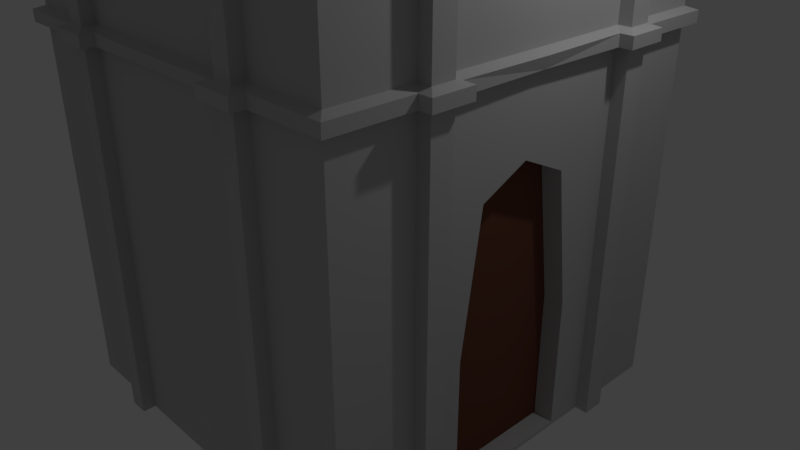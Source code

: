 # Source: Donjon.blend  (saved by Blender 2.78.0; exported with 4.5.12 LTS)
import bpy
from mathutils import Matrix  # noqa: F401  (used for matrix-valued properties, if any)

bpy.ops.wm.read_factory_settings(use_empty=True)
scene = bpy.context.scene
scene.name = 'Scene'

# ---- collections
col_collection_1 = bpy.data.collections.new('Collection 1'); scene.collection.children.link(col_collection_1)

# ---- materials (node trees are filled in below, after node groups)
mat_murchateau_001 = bpy.data.materials.new('MurChateau.001')
mat_murchateau_001.alpha_threshold = 0.0
mat_murchateau_001.use_transparent_shadow = False
mat_murchateau_001.diffuse_color = (0.5489, 0.5489, 0.5489, 1.0)
mat_murchateau_001.specular_color = (0.0, 0.0, 0.0)
mat_murchateau_001.roughness = 0.5
mat_murchateau_001.specular_intensity = 1.0
mat_sol_001 = bpy.data.materials.new('sol.001')
mat_sol_001.alpha_threshold = 0.0
mat_sol_001.use_transparent_shadow = False
mat_sol_001.diffuse_color = (0.1845, 0.1767, 0.1299, 1.0)
mat_sol_001.specular_color = (0.0, 0.0, 0.0)
mat_sol_001.roughness = 0.5
mat_interieurchateau_001 = bpy.data.materials.new('interieurChateau.001')
mat_interieurchateau_001.alpha_threshold = 0.0
mat_interieurchateau_001.use_transparent_shadow = False
mat_interieurchateau_001.diffuse_color = (0.2019, 0.2019, 0.2019, 1.0)
mat_interieurchateau_001.specular_color = (0.0, 0.0, 0.0)
mat_interieurchateau_001.roughness = 0.5
mat_toit_001 = bpy.data.materials.new('Toit.001')
mat_toit_001.alpha_threshold = 0.0
mat_toit_001.use_transparent_shadow = False
mat_toit_001.diffuse_color = (0.1734, 0.06646, 0.04233, 1.0)
mat_toit_001.specular_color = (0.0, 0.0, 0.0)
mat_toit_001.roughness = 0.5

# ---- material node trees

# ---- world
world_world = bpy.data.worlds.new('World'); scene.world = world_world
world_world.color = (0.05088, 0.05088, 0.05088)
world_world.use_sun_shadow = False
world_world.sun_shadow_jitter_overblur = 0.0
world_world.cycles.sampling_method = 'MANUAL'

# ---- cameras
cam_camera = bpy.data.cameras.new('Camera')
cam_camera.clip_end = 100.0
cam_camera.lens = 35.0
cam_camera.sensor_width = 32.0
cam_camera.sensor_height = 18.0
cam_camera.ortho_scale = 7.314
cam_camera.dof.focus_distance = 0.0
cam_camera.dof.aperture_fstop = 128.0

# ---- lights
light_lamp = bpy.data.lights.new('Lamp', 'POINT')
light_lamp.transmission_factor = 0.0
light_lamp.cutoff_distance = 30.0
light_lamp.energy = 100.0
light_lamp.shadow_buffer_clip_start = 1.001
light_lamp.shadow_soft_size = 0.1
light_lamp.shadow_maximum_resolution = 0.006
light_lamp.use_absolute_resolution = True

# ---- meshes
me_cube_001 = bpy.data.meshes.new('Cube.001')
me_cube_001.from_pydata([(1.272, -0.5369, 0.02183), (1.272, -0.5369, -0.9696), (1.272, 0.4545, 0.02183), (1.272, 0.4545, -0.9696), (1.272, -0.04122, 1.178), (1.272, -0.5369, -0.4739), (1.272, -0.04122, -0.9696), (1.272, 0.4545, -0.4739), (1.272, -0.393, 1.013), (1.272, -0.5369, -0.7217), (1.272, 0.2066, -0.9696), (1.272, 0.4545, -0.226), (1.272, 0.3106, 1.013), (1.272, -0.5369, -0.226), (1.272, -0.2891, -0.9696), (1.272, 0.4545, -0.7217), (0.4692, -1.378, 6.714), (0.4692, -1.378, 5.863), (0.4692, -1.378, 6.246), (0.235, -1.378, 5.863), (0.4692, -1.378, 6.48), (0.3234, -1.378, 7.045), (0.4692, -1.378, 6.012), (0.3163, -1.35, 6.669), (0.3163, -1.35, 5.833), (0.3163, -1.35, 6.251), (0.1586, -1.35, 5.833), (0.3163, -1.35, 6.46), (0.2181, -1.35, 6.964), (0.3163, -1.35, 6.042), (0.1586, -1.158, 6.251), (0.1586, -1.158, 6.46), (0.1586, -1.158, 6.042), (0.1586, -1.158, 5.833), (0.3163, -1.158, 5.833), (0.3163, -1.158, 6.46), (0.3163, -1.158, 6.669), (0.2181, -1.158, 6.964), (0.3163, -1.158, 6.042), (0.3163, -1.158, 6.251), (-0.4675, -1.378, 6.714), (-0.4675, -1.378, 5.863), (0.0008716, -1.378, 7.153), (0.0008716, -1.378, 5.863), (-0.4675, -1.378, 6.246), (-0.2333, -1.378, 5.863), (-0.4675, -1.378, 6.48), (-0.3217, -1.378, 7.045), (-0.4675, -1.378, 6.012), (-0.3145, -1.35, 6.669), (-0.3145, -1.35, 5.833), (0.0008717, -1.35, 7.06), (0.0008717, -1.35, 5.833), (-0.3145, -1.35, 6.251), (0.0008717, -1.158, 6.251), (-0.1568, -1.35, 5.833), (-0.3145, -1.35, 6.46), (-0.2163, -1.35, 6.964), (-0.3145, -1.35, 6.042), (-0.1568, -1.158, 6.251), (0.0008717, -1.158, 6.46), (0.0008717, -1.158, 6.042), (-0.1568, -1.158, 6.46), (-0.1568, -1.158, 6.042), (-0.1568, -1.158, 5.833), (-0.3145, -1.158, 5.833), (-0.3145, -1.158, 6.46), (-0.3145, -1.158, 6.669), (-0.2163, -1.158, 6.964), (0.0008717, -1.158, 7.06), (0.0008717, -1.158, 5.833), (-0.3145, -1.158, 6.042), (-0.3145, -1.158, 6.251), (-0.4561, 1.231, 6.714), (-0.4561, 1.231, 5.864), (-0.4561, 1.231, 6.246), (-0.2219, 1.231, 5.864), (-0.4561, 1.231, 6.48), (-0.3103, 1.231, 7.045), (-0.4561, 1.231, 6.012), (-0.3031, 1.204, 6.669), (-0.3031, 1.204, 5.833), (-0.3031, 1.204, 6.251), (-0.1454, 1.204, 5.833), (-0.3031, 1.204, 6.46), (-0.2049, 1.204, 6.964), (-0.3031, 1.204, 6.042), (-0.1454, 1.012, 6.251), (-0.1454, 1.012, 6.46), (-0.1454, 1.012, 6.042), (-0.1454, 1.012, 5.833), (-0.3031, 1.012, 5.833), (-0.3031, 1.012, 6.46), (-0.3031, 1.012, 6.669), (-0.2049, 1.012, 6.964), (-0.3031, 1.012, 6.042), (-0.3031, 1.012, 6.251), (0.4806, 1.231, 6.714), (0.4806, 1.231, 5.864), (0.01226, 1.231, 7.153), (0.01226, 1.231, 5.864), (0.4806, 1.231, 6.246), (0.2464, 1.231, 5.864), (0.4806, 1.231, 6.48), (0.3348, 1.231, 7.045), (0.4806, 1.231, 6.012), (0.3277, 1.204, 6.669), (0.3277, 1.204, 5.833), (0.01226, 1.204, 7.06), (0.01226, 1.204, 5.833), (0.3277, 1.204, 6.251), (0.01226, 1.012, 6.251), (0.17, 1.204, 5.833), (0.3277, 1.204, 6.46), (0.2295, 1.204, 6.964), (0.3277, 1.204, 6.042), (0.17, 1.012, 6.251), (0.01226, 1.012, 6.46), (0.01226, 1.012, 6.042), (0.17, 1.012, 6.46), (0.17, 1.012, 6.042), (0.17, 1.012, 5.833), (0.3277, 1.012, 5.833), (0.3277, 1.012, 6.46), (0.3277, 1.012, 6.669), (0.2295, 1.012, 6.964), (0.01226, 1.012, 7.06), (0.01226, 1.012, 5.833), (0.3277, 1.012, 6.042), (0.3277, 1.012, 6.251), (1.422, 1.496, -1.0), (1.606, 1.689, 13.39), (1.422, 1.496, 10.54), (1.606, 1.689, 10.86), (0.8029, 1.689, 13.22), (1.606, 0.8446, 13.22), (0.8029, 0.8446, 12.38), (1.204, 1.689, 13.39), (1.606, 0.4223, 13.22), (0.4015, 1.689, 13.22), (1.606, 1.267, 13.39), (0.8029, 0.4223, 12.38), (0.8029, 1.267, 13.22), (1.204, 0.8446, 13.22), (0.4015, 0.8446, 12.38), (0.4015, 1.267, 13.22), (1.204, 1.267, 13.39), (1.204, 0.4223, 13.22), (0.4015, 0.4223, 12.38), (1.405, 1.689, 13.39), (1.606, 0.2112, 13.22), (0.6022, 1.689, 13.22), (1.606, 1.056, 13.39), (0.8029, 0.2112, 12.38), (0.8029, 1.056, 12.86), (1.405, 0.8446, 13.22), (0.6022, 0.8446, 12.38), (1.004, 1.689, 13.39), (1.606, 0.6335, 13.22), (0.2007, 1.689, 13.22), (1.606, 1.478, 13.39), (0.8029, 0.6335, 12.38), (0.8029, 1.478, 13.22), (1.004, 0.8446, 12.38), (0.2007, 0.8446, 12.38), (0.4015, 1.056, 12.86), (0.4015, 1.478, 13.22), (0.6022, 1.267, 13.22), (0.2007, 1.267, 13.22), (1.204, 1.056, 13.39), (1.204, 1.478, 13.39), (1.405, 1.267, 13.39), (1.004, 1.267, 12.86), (1.204, 0.2112, 13.22), (1.204, 0.6335, 13.22), (1.405, 0.4223, 13.22), (1.004, 0.4223, 12.38), (0.4015, 0.2112, 12.38), (0.4015, 0.6335, 12.38), (0.6022, 0.4223, 12.38), (0.2007, 0.4223, 12.38), (0.2007, 0.6335, 12.38), (0.6022, 0.6335, 12.38), (0.6022, 0.2112, 12.38), (1.004, 0.6335, 12.38), (1.405, 0.6335, 13.22), (1.405, 0.2112, 12.86), (1.004, 1.478, 13.39), (1.405, 1.478, 13.39), (1.405, 1.056, 13.39), (0.2007, 1.478, 13.22), (0.6022, 1.478, 13.22), (0.6022, 1.056, 12.86), (0.2007, 1.056, 12.86), (1.004, 1.056, 13.39), (1.004, 0.2112, 12.38), (0.2007, 0.2112, 12.38), (1.405, 1.689, 12.86), (1.606, 1.689, 12.86), (1.606, 0.2112, 12.86), (0.6022, 1.689, 12.86), (0.8029, 1.689, 12.86), (1.405, 0.8446, 12.86), (1.606, 0.8446, 12.86), (1.004, 1.689, 12.86), (1.204, 1.689, 12.86), (1.606, 0.6335, 12.86), (1.606, 0.4223, 12.86), (1.606, 1.478, 12.86), (1.606, 1.267, 12.86), (0.8029, 1.478, 12.86), (0.8029, 1.267, 12.86), (0.4015, 1.478, 12.86), (0.4015, 1.267, 12.86), (0.6022, 1.267, 12.86), (1.204, 0.2112, 12.86), (1.204, 0.6335, 12.86), (1.204, 0.4223, 12.86), (1.405, 0.4223, 12.86), (0.4015, 1.689, 12.86), (1.606, 1.056, 12.86), (1.204, 0.8446, 12.86), (0.2007, 1.689, 12.86), (0.2007, 1.267, 12.86), (1.405, 0.2112, 13.22), (1.004, 1.478, 12.86), (1.004, 1.267, 13.39), (1.405, 1.056, 12.86), (1.204, 1.056, 12.86), (0.2007, 1.478, 12.86), (1.004, 1.056, 12.38), (1.004, 0.6335, 12.86), (1.004, 0.4223, 12.86), (1.004, 0.8446, 12.86), (0.6022, 1.056, 12.38), (0.8029, 1.056, 12.38), (0.4015, 1.056, 12.38), (0.2007, 1.056, 12.38), (1.004, 1.056, 12.86), (1.004, 0.2112, 12.86), (1.517, 0.7479, -1.0), (0.711, 1.59, -1.0), (0.711, 1.59, 10.54), (0.711, 0.7479, -1.0), (1.422, 0.761, 8.853), (0.711, 1.59, 8.843), (1.517, 0.5251, 9.64), (1.517, 0.1738, 9.828), (1.517, 0.6801, 9.299), (1.47, 1.547, 7.332), (1.566, 0.7052, 7.332), (0.6707, 1.641, 7.332), (1.422, 1.496, 7.448), (1.517, 0.7479, 7.448), (0.711, 1.59, 7.448), (1.517, 0.9136, -1.0), (0.711, 0.9136, -1.0), (1.422, 0.9136, 8.843), (1.566, 0.9619, 7.332), (1.566, 0.9619, 7.421), (0.8532, 1.59, 10.54), (0.8532, 1.59, -1.0), (0.8532, 0.7479, -1.0), (0.8532, 1.59, 8.843), (0.9283, 1.641, 7.332), (0.9283, 1.641, 7.421), (0.8532, 0.9136, -1.0), (1.517, 0.6273, 9.748), (1.517, 0.1751, 9.968), (1.517, 0.8046, 9.38), (0.8532, 1.59, 7.304), (1.422, 1.496, 7.304), (1.517, 0.7479, 7.304), (1.422, 0.9136, 7.304), (0.711, 1.59, 7.304), (0.8532, 1.59, 7.448), (1.47, 1.547, 7.421), (1.566, 0.7052, 7.421), (1.422, 0.9136, 7.448), (0.6707, 1.641, 7.421), (0.8532, 1.496, -1.0), (0.711, 1.496, -1.0), (0.8029, 1.689, 10.86), (0.711, 1.496, 10.54), (0.711, 1.496, 7.304), (0.711, 1.496, 8.843), (0.6707, 1.547, 7.421), (0.6707, 1.547, 7.332), (0.711, 1.496, 7.448), (0.9635, 1.689, 10.86), (0.9283, 1.547, 7.421), (0.9283, 1.547, 7.332), (0.8532, 1.496, 7.304), (0.8532, 1.496, 8.843), (0.8532, 1.496, 7.448), (0.8532, 1.496, 10.54), (1.422, 0.7479, 7.304), (1.422, 0.7479, -1.0), (1.422, 0.1738, 9.828), (1.422, 0.6801, 9.299), (1.422, 0.5251, 9.64), (1.517, 0.761, 8.853), (1.47, 0.7052, 7.421), (1.47, 0.7052, 7.332), (1.422, 0.7479, 7.448), (1.422, 0.9136, -1.0), (1.47, 0.9619, 7.421), (1.47, 0.9619, 7.332), (1.517, 0.9136, 7.304), (1.517, 0.9136, 8.843), (1.517, 0.9136, 7.448), (1.422, 0.1751, 9.968), (1.422, 0.8046, 9.38), (1.422, 0.6273, 9.748), (1.491, 1.559, 1.714), (1.491, 0.6728, 1.714), (0.6272, 1.559, 1.714), (1.491, 0.9765, 1.714), (0.9225, 1.559, 1.714), (0.6272, 1.653, 1.714), (0.9225, 1.653, 1.714), (1.586, 0.6728, 1.714), (1.586, 0.9765, 1.714), (1.422, 1.496, 1.824), (1.422, 0.7479, 1.824), (0.711, 1.496, 1.824), (1.422, 0.9136, 1.824), (0.8532, 1.496, 1.824), (0.711, 1.59, 1.824), (0.8532, 1.59, 1.824), (1.517, 0.7479, 1.824), (1.517, 0.9136, 1.824), (1.517, 0.9136, 1.689), (1.422, 0.9136, 1.689), (1.517, 0.7479, 1.689), (1.422, 0.7479, 1.689), (0.8532, 1.59, 1.689), (0.8532, 1.496, 1.689), (0.711, 1.59, 1.689), (0.711, 1.496, 1.689), (1.422, 1.496, 1.689), (0.6272, 1.653, 1.798), (0.6272, 1.559, 1.798), (1.586, 0.9765, 1.798), (1.491, 0.9765, 1.798), (1.586, 0.6728, 1.798), (1.491, 0.6728, 1.798), (0.9225, 1.653, 1.798), (0.9225, 1.559, 1.798), (1.491, 1.559, 1.798), (0.0, 1.496, -1.0), (0.0, 1.689, 13.22), (-1.422, 1.496, -1.0), (-1.606, 1.689, 13.39), (0.0, 1.496, 10.54), (-1.422, 1.496, 10.54), (0.0, 1.689, 10.86), (-1.606, 1.689, 10.86), (0.0, 0.8446, 12.38), (-0.8029, 1.689, 13.22), (-1.606, 0.8446, 13.22), (-0.8029, 0.8446, 12.38), (0.0, 1.267, 13.22), (-1.204, 1.689, 13.39), (-1.606, 0.4223, 13.22), (0.0, 0.4223, 12.38), (-0.4015, 1.689, 13.22), (-1.606, 1.267, 13.39), (-0.8029, 0.4223, 12.38), (-0.8029, 1.267, 13.22), (-1.204, 0.8446, 13.22), (-0.4015, 0.8446, 12.38), (-0.4015, 1.267, 13.22), (-1.204, 1.267, 13.39), (-1.204, 0.4223, 13.22), (-0.4015, 0.4223, 12.38), (0.0, 1.478, 13.22), (-1.405, 1.689, 13.39), (-1.606, 0.2112, 13.22), (0.0, 0.6335, 12.38), (-0.6022, 1.689, 13.22), (-1.606, 1.056, 13.39), (-0.8029, 0.2112, 12.38), (-0.8029, 1.056, 12.86), (-1.405, 0.8446, 13.22), (-0.6022, 0.8446, 12.38), (0.0, 1.056, 12.38), (-1.004, 1.689, 13.39), (-1.606, 0.6335, 13.22), (0.0, 0.2112, 12.38), (-0.2007, 1.689, 13.22), (-1.606, 1.478, 13.39), (-0.8029, 0.6335, 12.38), (-0.8029, 1.478, 13.22), (-1.004, 0.8446, 12.38), (-0.2007, 0.8446, 12.38), (-0.4015, 1.056, 12.86), (-0.4015, 1.478, 13.22), (-0.6022, 1.267, 13.22), (-0.2007, 1.267, 13.22), (-1.204, 1.056, 13.39), (-1.204, 1.478, 13.39), (-1.405, 1.267, 13.39), (-1.004, 1.267, 12.86), (-1.204, 0.2112, 13.22), (-1.204, 0.6335, 13.22), (-1.405, 0.4223, 13.22), (-1.004, 0.4223, 12.38), (-0.4015, 0.2112, 12.38), (-0.4015, 0.6335, 12.38), (-0.6022, 0.4223, 12.38), (-0.2007, 0.4223, 12.38), (-0.2007, 0.6335, 12.38), (-0.6022, 0.6335, 12.38), (-0.6022, 0.2112, 12.38), (-1.004, 0.6335, 12.38), (-1.405, 0.6335, 13.22), (-1.405, 0.2112, 12.86), (-1.004, 1.478, 13.39), (-1.405, 1.478, 13.39), (-1.405, 1.056, 13.39), (-0.2007, 1.478, 13.22), (-0.6022, 1.478, 13.22), (-0.6022, 1.056, 12.86), (-0.2007, 1.056, 12.86), (-1.004, 1.056, 13.39), (-1.004, 0.2112, 12.38), (-0.2007, 0.2112, 12.38), (0.0, 1.478, 12.86), (0.0, 1.689, 12.86), (-1.405, 1.689, 12.86), (-1.606, 1.689, 12.86), (-1.606, 0.2112, 12.86), (-0.6022, 1.689, 12.86), (-0.8029, 1.689, 12.86), (-1.405, 0.8446, 12.86), (-1.606, 0.8446, 12.86), (-1.004, 1.689, 12.86), (-1.204, 1.689, 12.86), (-1.606, 0.6335, 12.86), (-1.606, 0.4223, 12.86), (-1.606, 1.478, 12.86), (-1.606, 1.267, 12.86), (-0.8029, 1.478, 12.86), (-0.8029, 1.267, 12.86), (-0.4015, 1.478, 12.86), (-0.4015, 1.267, 12.86), (-0.6022, 1.267, 12.86), (-1.204, 0.2112, 12.86), (-1.204, 0.6335, 12.86), (-1.204, 0.4223, 12.86), (-1.405, 0.4223, 12.86), (0.0, 1.267, 12.86), (-0.4015, 1.689, 12.86), (-1.606, 1.056, 12.86), (-1.204, 0.8446, 12.86), (-0.2007, 1.689, 12.86), (-0.2007, 1.267, 12.86), (-1.405, 0.2112, 13.22), (-1.004, 1.478, 12.86), (-1.004, 1.267, 13.39), (-1.405, 1.056, 12.86), (-1.204, 1.056, 12.86), (-0.2007, 1.478, 12.86), (-1.004, 1.056, 12.38), (0.0, 1.056, 12.86), (-1.004, 0.6335, 12.86), (-1.004, 0.4223, 12.86), (-1.004, 0.8446, 12.86), (-0.6022, 1.056, 12.38), (-0.8029, 1.056, 12.38), (-0.4015, 1.056, 12.38), (-0.2007, 1.056, 12.38), (-1.004, 1.056, 12.86), (-1.004, 0.2112, 12.86), (0.0, 0.7479, -1.0), (-1.517, 0.7479, -1.0), (-0.711, 1.59, -1.0), (-0.711, 1.59, 10.54), (-0.711, 0.7479, -1.0), (0.0, 1.496, 8.843), (-1.422, 0.761, 8.853), (-0.711, 1.59, 8.843), (-1.517, 0.5251, 9.64), (-1.517, 0.1738, 9.828), (-1.517, 0.6801, 9.299), (0.0, 1.547, 7.332), (-1.47, 1.547, 7.332), (-1.566, 0.7052, 7.332), (-0.6707, 1.641, 7.332), (0.0, 1.547, 7.421), (-1.422, 1.496, 7.448), (-1.517, 0.7479, 7.448), (-0.711, 1.59, 7.448), (-1.517, 0.9136, -1.0), (0.0, 0.9136, -1.0), (-0.711, 0.9136, -1.0), (-1.422, 0.9136, 8.843), (-1.566, 0.9619, 7.332), (-1.566, 0.9619, 7.421), (-0.8532, 1.59, 10.54), (-0.8532, 1.59, -1.0), (-0.8532, 0.7479, -1.0), (-0.8532, 1.59, 8.843), (-0.9283, 1.641, 7.332), (-0.9283, 1.641, 7.421), (-0.8532, 0.9136, -1.0), (-1.517, 0.6273, 9.748), (-1.517, 0.1751, 9.968), (-1.517, 0.8046, 9.38), (-0.8532, 1.59, 7.304), (-1.422, 1.496, 7.304), (-1.517, 0.7479, 7.304), (-1.422, 0.9136, 7.304), (-0.711, 1.59, 7.304), (-0.8532, 1.59, 7.448), (-1.47, 1.547, 7.421), (-1.566, 0.7052, 7.421), (-1.422, 0.9136, 7.448), (-0.6707, 1.641, 7.421), (-0.8532, 1.496, -1.0), (-0.711, 1.496, -1.0), (-0.8029, 1.689, 10.86), (-0.711, 1.496, 10.54), (-0.711, 1.496, 7.304), (-0.711, 1.496, 8.843), (-0.6707, 1.547, 7.421), (-0.6707, 1.547, 7.332), (-0.711, 1.496, 7.448), (-0.9635, 1.689, 10.86), (-0.9283, 1.547, 7.421), (-0.9283, 1.547, 7.332), (-0.8532, 1.496, 7.304), (-0.8532, 1.496, 8.843), (-0.8532, 1.496, 7.448), (-0.8532, 1.496, 10.54), (-1.422, 0.7479, 7.304), (-1.422, 0.7479, -1.0), (-1.422, 0.1738, 9.828), (-1.422, 0.6801, 9.299), (-1.422, 0.5251, 9.64), (-1.517, 0.761, 8.853), (-1.47, 0.7052, 7.421), (-1.47, 0.7052, 7.332), (-1.422, 0.7479, 7.448), (-1.422, 0.9136, -1.0), (-1.47, 0.9619, 7.421), (-1.47, 0.9619, 7.332), (-1.517, 0.9136, 7.304), (-1.517, 0.9136, 8.843), (-1.517, 0.9136, 7.448), (-1.422, 0.1751, 9.968), (-1.422, 0.8046, 9.38), (-1.422, 0.6273, 9.748), (0.0, 1.546, 1.714), (-1.491, 1.559, 1.714), (-1.491, 0.6728, 1.714), (-0.6272, 1.559, 1.714), (-1.491, 0.9765, 1.714), (-0.9225, 1.559, 1.714), (-0.6272, 1.653, 1.714), (-0.9225, 1.653, 1.714), (-1.586, 0.6728, 1.714), (-1.586, 0.9765, 1.714), (0.0, 1.496, 1.824), (-1.422, 1.496, 1.824), (-1.422, 0.7479, 1.824), (-0.711, 1.496, 1.824), (-1.422, 0.9136, 1.824), (-0.8532, 1.496, 1.824), (-0.711, 1.59, 1.824), (-0.8532, 1.59, 1.824), (-1.517, 0.7479, 1.824), (-1.517, 0.9136, 1.824), (-1.517, 0.9136, 1.689), (-1.422, 0.9136, 1.689), (-1.517, 0.7479, 1.689), (-1.422, 0.7479, 1.689), (-0.8532, 1.59, 1.689), (-0.8532, 1.496, 1.689), (-0.711, 1.59, 1.689), (-0.711, 1.496, 1.689), (-1.422, 1.496, 1.689), (0.0, 1.496, 1.689), (-0.6272, 1.653, 1.798), (-0.6272, 1.559, 1.798), (-1.586, 0.9765, 1.798), (-1.491, 0.9765, 1.798), (-1.586, 0.6728, 1.798), (-1.491, 0.6728, 1.798), (-0.9225, 1.653, 1.798), (-0.9225, 1.559, 1.798), (-1.491, 1.559, 1.798), (0.0, 1.572, 1.798), (1.422, 0.0, -1.0), (1.606, 0.0, 13.22), (1.422, -1.496, -1.0), (1.606, -1.689, 13.39), (1.422, -1.496, 10.54), (1.422, 0.0, 10.54), (1.606, -1.689, 10.86), (1.606, 0.0, 10.86), (0.8029, -1.689, 13.22), (1.606, -0.8446, 13.22), (0.8029, 0.0, 12.38), (0.8029, -0.8446, 12.38), (1.204, -1.689, 13.39), (1.606, -0.4223, 13.22), (0.4015, 0.0, 12.38), (0.4015, -1.689, 13.22), (1.606, -1.267, 13.39), (1.204, 0.0, 13.22), (0.8029, -0.4223, 12.38), (0.8029, -1.267, 13.22), (1.204, -0.8446, 13.22), (0.4015, -0.8446, 12.38), (0.4015, -1.267, 13.22), (1.204, -1.267, 13.39), (1.204, -0.4223, 13.22), (0.4015, -0.4223, 12.38), (1.405, -1.689, 13.39), (1.606, -0.2112, 13.22), (0.2007, 0.0, 12.38), (0.6022, -1.689, 13.22), (1.606, -1.056, 13.39), (1.004, 0.0, 12.38), (0.8029, -0.2112, 12.38), (0.8029, -1.056, 12.86), (1.405, -0.8446, 13.22), (0.6022, -0.8446, 12.38), (1.004, -1.689, 13.39), (1.606, -0.6335, 13.22), (0.6022, 0.0, 12.38), (0.2007, -1.689, 13.22), (1.606, -1.478, 13.39), (1.405, 0.0, 13.22), (0.8029, -0.6335, 12.38), (0.8029, -1.478, 13.22), (1.004, -0.8446, 12.38), (0.2007, -0.8446, 12.38), (0.4015, -1.056, 12.86), (0.4015, -1.478, 13.22), (0.6022, -1.267, 13.22), (0.2007, -1.267, 13.22), (1.204, -1.056, 13.39), (1.204, -1.478, 13.39), (1.405, -1.267, 13.39), (1.004, -1.267, 12.86), (1.204, -0.2112, 13.22), (1.204, -0.6335, 13.22), (1.405, -0.4223, 13.22), (1.004, -0.4223, 12.38), (0.4015, -0.2112, 12.38), (0.4015, -0.6335, 12.38), (0.6022, -0.4223, 12.38), (0.2007, -0.4223, 12.38), (0.2007, -0.6335, 12.38), (0.6022, -0.6335, 12.38), (0.6022, -0.2112, 12.38), (1.004, -0.6335, 12.38), (1.405, -0.6335, 13.22), (1.405, -0.2112, 12.86), (1.004, -1.478, 13.39), (1.405, -1.478, 13.39), (1.405, -1.056, 13.39), (0.2007, -1.478, 13.22), (0.6022, -1.478, 13.22), (0.6022, -1.056, 12.86), (0.2007, -1.056, 12.86), (1.004, -1.056, 13.39), (1.004, -0.2112, 12.38), (0.2007, -0.2112, 12.38), (1.405, -1.689, 12.86), (1.606, -1.689, 12.86), (1.606, -0.2112, 12.86), (1.606, 0.0, 12.86), (0.6022, -1.689, 12.86), (0.8029, -1.689, 12.86), (1.405, -0.8446, 12.86), (1.606, -0.8446, 12.86), (1.004, -1.689, 12.86), (1.204, -1.689, 12.86), (1.606, -0.6335, 12.86), (1.606, -0.4223, 12.86), (1.606, -1.478, 12.86), (1.606, -1.267, 12.86), (1.405, 0.0, 12.86), (1.204, 0.0, 12.86), (0.8029, -1.478, 12.86), (0.8029, -1.267, 12.86), (0.4015, -1.478, 12.86), (0.4015, -1.267, 12.86), (0.6022, -1.267, 12.86), (1.204, -0.2112, 12.86), (1.204, -0.6335, 12.86), (1.204, -0.4223, 12.86), (1.405, -0.4223, 12.86), (0.4015, -1.689, 12.86), (1.606, -1.056, 12.86), (1.204, -0.8446, 12.86), (0.2007, -1.689, 12.86), (0.2007, -1.267, 12.86), (1.405, -0.2112, 13.22), (1.004, -1.478, 12.86), (1.004, -1.267, 13.39), (1.405, -1.056, 12.86), (1.204, -1.056, 12.86), (0.2007, -1.478, 12.86), (1.004, -1.056, 12.38), (1.004, 0.0, 12.86), (1.004, -0.6335, 12.86), (1.004, -0.4223, 12.86), (1.004, -0.8446, 12.86), (0.6022, -1.056, 12.38), (0.8029, -1.056, 12.38), (0.4015, -1.056, 12.38), (0.2007, -1.056, 12.38), (1.004, -1.056, 12.86), (1.004, -0.2112, 12.86), (1.517, -0.7479, -1.0), (0.711, -1.59, -1.0), (0.711, -1.59, 10.54), (0.711, 0.0, -1.0), (0.711, 0.0, 10.54), (0.8029, 0.0, 10.86), (0.711, -0.7479, -1.0), (1.422, 0.0, 9.823), (1.422, -0.761, 8.853), (0.711, -1.59, 8.843), (1.517, -0.5251, 9.64), (1.517, -0.1738, 9.828), (1.517, -0.6801, 9.299), (1.47, -1.547, 7.332), (1.47, 0.0, 7.332), (1.566, -0.7052, 7.332), (0.6707, -1.641, 7.332), (1.422, -1.496, 7.448), (1.47, 0.0, 7.421), (1.517, -0.7479, 7.448), (0.711, -1.59, 7.448), (1.517, -0.9136, -1.0), (0.711, -0.9136, -1.0), (1.422, -0.9136, 8.843), (1.566, -0.9619, 7.332), (1.566, -0.9619, 7.421), (0.8532, -1.59, 10.54), (0.8532, 0.0, -1.0), (0.8532, -1.59, -1.0), (0.8532, 0.0, 10.54), (0.9635, 0.0, 10.86), (0.8532, -0.7479, -1.0), (0.8532, -1.59, 8.843), (0.9283, -1.641, 7.332), (0.9283, -1.641, 7.421), (0.8532, -0.9136, -1.0), (1.422, 0.0, 9.975), (1.517, -0.6273, 9.748), (1.517, -0.1751, 9.968), (1.517, -0.8046, 9.38), (1.422, 0.0, 7.448), (1.422, 0.0, 7.304), (0.8532, -1.59, 7.304), (1.422, -1.496, 7.304), (1.517, -0.7479, 7.304), (1.422, -0.9136, 7.304), (0.711, -1.59, 7.304), (0.8532, -1.59, 7.448), (1.47, -1.547, 7.421), (1.566, -0.7052, 7.421), (1.422, -0.9136, 7.448), (0.6707, -1.641, 7.421), (0.8532, -1.496, -1.0), (0.711, -1.496, -1.0), (0.8029, -1.689, 10.86), (0.711, -1.496, 10.54), (0.711, -1.496, 7.304), (0.711, -1.496, 8.843), (0.6707, -1.547, 7.421), (0.6707, -1.547, 7.332), (0.711, -1.496, 7.448), (0.9635, -1.689, 10.86), (0.9283, -1.547, 7.421), (0.9283, -1.547, 7.332), (0.8532, -1.496, 7.304), (0.8532, -1.496, 8.843), (0.8532, -1.496, 7.448), (0.8532, -1.496, 10.54), (1.422, -0.7479, 7.304), (1.422, -0.7479, -1.0), (1.422, -0.1738, 9.828), (1.422, -0.6801, 9.299), (1.517, 0.0, 9.823), (1.422, -0.5251, 9.64), (1.517, -0.761, 8.853), (1.47, -0.7052, 7.421), (1.47, -0.7052, 7.332), (1.422, -0.7479, 7.448), (1.422, -0.9136, -1.0), (1.47, -0.9619, 7.421), (1.47, -0.9619, 7.332), (1.517, -0.9136, 7.304), (1.517, -0.9136, 8.843), (1.517, -0.9136, 7.448), (1.422, -0.1751, 9.968), (1.422, -0.8046, 9.38), (1.517, 0.0, 9.975), (1.422, -0.6273, 9.748), (1.491, -1.559, 1.714), (1.479, 0.0, 1.714), (1.491, -0.6728, 1.714), (0.6272, -1.559, 1.714), (1.491, -0.9765, 1.714), (0.9225, -1.559, 1.714), (0.6272, -1.653, 1.714), (0.9225, -1.653, 1.714), (1.586, -0.6728, 1.714), (1.586, -0.9765, 1.714), (1.422, -1.496, 1.824), (1.422, 0.0, 1.824), (1.422, -0.7479, 1.824), (0.711, -1.496, 1.824), (1.422, -0.9136, 1.824), (0.8532, -1.496, 1.824), (0.711, -1.59, 1.824), (0.8532, -1.59, 1.824), (1.517, -0.7479, 1.824), (1.517, -0.9136, 1.824), (1.517, -0.9136, 1.689), (1.422, -0.9136, 1.689), (1.517, -0.7479, 1.689), (1.422, -0.7479, 1.689), (0.8532, -1.59, 1.689), (0.8532, -1.496, 1.689), (0.711, -1.59, 1.689), (0.711, -1.496, 1.689), (1.422, 0.0, 1.689), (1.422, -1.496, 1.689), (0.6272, -1.653, 1.798), (0.6272, -1.559, 1.798), (1.586, -0.9765, 1.798), (1.491, -0.9765, 1.798), (1.586, -0.6728, 1.798), (1.491, -0.6728, 1.798), (0.9225, -1.653, 1.798), (0.9225, -1.559, 1.798), (1.504, 0.0, 1.798), (1.491, -1.559, 1.798), (0.0, 0.0, -1.0), (0.0, 0.0, 12.38), (0.0, -1.496, -1.0), (0.0, -1.689, 13.22), (-1.422, 0.0, -1.0), (-1.606, 0.0, 13.22), (-1.422, -1.496, -1.0), (-1.606, -1.689, 13.39), (0.0, 0.0, 10.54), (0.0, -1.496, 10.54), (-1.422, -1.496, 10.54), (-1.422, 0.0, 10.54), (0.0, 0.0, 10.86), (0.0, -1.689, 10.86), (-1.606, -1.689, 10.86), (-1.606, 0.0, 10.86), (0.0, -0.8446, 12.38), (-0.8029, -1.689, 13.22), (-1.606, -0.8446, 13.22), (-0.8029, 0.0, 12.38), (-0.8029, -0.8446, 12.38), (0.0, -1.267, 13.22), (-1.204, -1.689, 13.39), (-1.606, -0.4223, 13.22), (-0.4015, 0.0, 12.38), (0.0, -0.4223, 12.38), (-0.4015, -1.689, 13.22), (-1.606, -1.267, 13.39), (-1.204, 0.0, 13.22), (-0.8029, -0.4223, 12.38), (-0.8029, -1.267, 13.22), (-1.204, -0.8446, 13.22), (-0.4015, -0.8446, 12.38), (-0.4015, -1.267, 13.22), (-1.204, -1.267, 13.39), (-1.204, -0.4223, 13.22), (-0.4015, -0.4223, 12.38), (0.0, -1.478, 13.22), (-1.405, -1.689, 13.39), (-1.606, -0.2112, 13.22), (-0.2007, 0.0, 12.38), (0.0, -0.6335, 12.38), (-0.6022, -1.689, 13.22), (-1.606, -1.056, 13.39), (-1.004, 0.0, 12.38), (-0.8029, -0.2112, 12.38), (-0.8029, -1.056, 12.86), (-1.405, -0.8446, 13.22), (-0.6022, -0.8446, 12.38), (0.0, -1.056, 12.38), (-1.004, -1.689, 13.39), (-1.606, -0.6335, 13.22), (-0.6022, 0.0, 12.38), (0.0, -0.2112, 12.38), (-0.2007, -1.689, 13.22), (-1.606, -1.478, 13.39), (-1.405, 0.0, 13.22), (-0.8029, -0.6335, 12.38), (-0.8029, -1.478, 13.22), (-1.004, -0.8446, 12.38), (-0.2007, -0.8446, 12.38), (-0.4015, -1.056, 12.86), (-0.4015, -1.478, 13.22), (-0.6022, -1.267, 13.22), (-0.2007, -1.267, 13.22), (-1.204, -1.056, 13.39), (-1.204, -1.478, 13.39), (-1.405, -1.267, 13.39), (-1.004, -1.267, 12.86), (-1.204, -0.2112, 13.22), (-1.204, -0.6335, 13.22), (-1.405, -0.4223, 13.22), (-1.004, -0.4223, 12.38), (-0.4015, -0.2112, 12.38), (-0.4015, -0.6335, 12.38), (-0.6022, -0.4223, 12.38), (-0.2007, -0.4223, 12.38), (-0.2007, -0.6335, 12.38), (-0.6022, -0.6335, 12.38), (-0.6022, -0.2112, 12.38), (-1.004, -0.6335, 12.38), (-1.405, -0.6335, 13.22), (-1.405, -0.2112, 12.86), (-1.004, -1.478, 13.39), (-1.405, -1.478, 13.39), (-1.405, -1.056, 13.39), (-0.2007, -1.478, 13.22), (-0.6022, -1.478, 13.22), (-0.6022, -1.056, 12.86), (-0.2007, -1.056, 12.86), (-1.004, -1.056, 13.39), (-1.004, -0.2112, 12.38), (-0.2007, -0.2112, 12.38), (0.0, -1.478, 12.86), (0.0, -1.689, 12.86), (-1.405, -1.689, 12.86), (-1.606, -1.689, 12.86), (-1.606, -0.2112, 12.86), (-1.606, 0.0, 12.86), (-0.6022, -1.689, 12.86), (-0.8029, -1.689, 12.86), (-1.405, -0.8446, 12.86), (-1.606, -0.8446, 12.86), (-1.004, -1.689, 12.86), (-1.204, -1.689, 12.86), (-1.606, -0.6335, 12.86), (-1.606, -0.4223, 12.86), (-1.606, -1.478, 12.86), (-1.606, -1.267, 12.86), (-1.405, 0.0, 12.86), (-1.204, 0.0, 12.86), (-0.8029, -1.478, 12.86), (-0.8029, -1.267, 12.86), (-0.4015, -1.478, 12.86), (-0.4015, -1.267, 12.86), (-0.6022, -1.267, 12.86), (-1.204, -0.2112, 12.86), (-1.204, -0.6335, 12.86), (-1.204, -0.4223, 12.86), (-1.405, -0.4223, 12.86), (0.0, -1.267, 12.86), (-0.4015, -1.689, 12.86), (-1.606, -1.056, 12.86), (-1.204, -0.8446, 12.86), (-0.2007, -1.689, 12.86), (-0.2007, -1.267, 12.86), (-1.405, -0.2112, 13.22), (-1.004, -1.478, 12.86), (-1.004, -1.267, 13.39), (-1.405, -1.056, 12.86), (-1.204, -1.056, 12.86), (-0.2007, -1.478, 12.86), (-1.004, -1.056, 12.38), (-1.004, 0.0, 12.86), (0.0, -1.056, 12.86), (-1.004, -0.6335, 12.86), (-1.004, -0.4223, 12.86), (-1.004, -0.8446, 12.86), (-0.6022, -1.056, 12.38), (-0.8029, -1.056, 12.38), (-0.4015, -1.056, 12.38), (-0.2007, -1.056, 12.38), (-1.004, -1.056, 12.86), (-1.004, -0.2112, 12.86), (0.0, -0.7479, -1.0), (-1.517, -0.7479, -1.0), (-0.711, -1.59, -1.0), (-0.711, -1.59, 10.54), (-0.711, 0.0, -1.0), (-0.711, 0.0, 10.54), (-0.8029, 0.0, 10.86), (-0.711, -0.7479, -1.0), (0.0, -1.496, 8.843), (-1.422, 0.0, 9.823), (-1.422, -0.761, 8.853), (-0.711, -1.59, 8.843), (-1.517, -0.5251, 9.64), (-1.517, -0.1738, 9.828), (-1.517, -0.6801, 9.299), (0.0, -1.547, 7.332), (-1.47, -1.547, 7.332), (-1.47, 0.0, 7.332), (-1.566, -0.7052, 7.332), (-0.6707, -1.641, 7.332), (0.0, -1.547, 7.421), (-1.422, -1.496, 7.448), (-1.47, 0.0, 7.421), (-1.517, -0.7479, 7.448), (-0.711, -1.59, 7.448), (-1.517, -0.9136, -1.0), (0.0, -0.9136, -1.0), (-0.711, -0.9136, -1.0), (-1.422, -0.9136, 8.843), (-1.566, -0.9619, 7.332), (-1.566, -0.9619, 7.421), (-0.8532, -1.59, 10.54), (-0.8532, 0.0, -1.0), (-0.8532, -1.59, -1.0), (-0.8532, 0.0, 10.54), (-0.9635, 0.0, 10.86), (-0.8532, -0.7479, -1.0), (-0.8532, -1.59, 8.843), (-0.9283, -1.641, 7.332), (-0.9283, -1.641, 7.421), (-0.8532, -0.9136, -1.0), (-1.422, 0.0, 9.975), (-1.517, -0.6273, 9.748), (-1.517, -0.1751, 9.968), (-1.517, -0.8046, 9.38), (0.0, -1.496, 7.448), (0.0, -1.496, 7.304), (-1.422, 0.0, 7.448), (-1.422, 0.0, 7.304), (-0.8532, -1.59, 7.304), (-1.422, -1.496, 7.304), (-1.517, -0.7479, 7.304), (-1.422, -0.9136, 7.304), (-0.711, -1.59, 7.304), (-0.8532, -1.59, 7.448), (-1.47, -1.547, 7.421), (-1.566, -0.7052, 7.421), (-1.422, -0.9136, 7.448), (-0.6707, -1.641, 7.421), (-0.8532, -1.496, -1.0), (-0.711, -1.496, -1.0), (-0.8029, -1.689, 10.86), (-0.711, -1.496, 10.54), (-0.711, -1.496, 7.304), (-0.711, -1.496, 8.843), (-0.6707, -1.547, 7.421), (-0.6707, -1.547, 7.332), (-0.711, -1.496, 7.448), (-0.9635, -1.689, 10.86), (-0.9283, -1.547, 7.421), (-0.9283, -1.547, 7.332), (-0.8532, -1.496, 7.304), (-0.8532, -1.496, 8.843), (-0.8532, -1.496, 7.448), (-0.8532, -1.496, 10.54), (-1.422, -0.7479, 7.304), (-1.422, -0.7479, -1.0), (-1.422, -0.1738, 9.828), (-1.422, -0.6801, 9.299), (-1.517, 0.0, 9.823), (-1.422, -0.5251, 9.64), (-1.517, -0.761, 8.853), (-1.47, -0.7052, 7.421), (-1.47, -0.7052, 7.332), (-1.422, -0.7479, 7.448), (-1.422, -0.9136, -1.0), (-1.47, -0.9619, 7.421), (-1.47, -0.9619, 7.332), (-1.517, -0.9136, 7.304), (-1.517, -0.9136, 8.843), (-1.517, -0.9136, 7.448), (-1.422, -0.1751, 9.968), (-1.422, -0.8046, 9.38), (-1.517, 0.0, 9.975), (-1.422, -0.6273, 9.748), (0.0, -1.546, 1.714), (-1.491, -1.559, 1.714), (-1.479, 0.0, 1.714), (-1.491, -0.6728, 1.714), (-0.6272, -1.559, 1.714), (-1.491, -0.9765, 1.714), (-0.9225, -1.559, 1.714), (-0.6272, -1.653, 1.714), (-0.9225, -1.653, 1.714), (-1.586, -0.6728, 1.714), (-1.586, -0.9765, 1.714), (0.0, -1.496, 1.824), (-1.422, -1.496, 1.824), (-1.422, 0.0, 1.824), (-1.422, -0.7479, 1.824), (-0.711, -1.496, 1.824), (-1.422, -0.9136, 1.824), (-0.8532, -1.496, 1.824), (-0.711, -1.59, 1.824), (-0.8532, -1.59, 1.824), (-1.517, -0.7479, 1.824), (-1.517, -0.9136, 1.824), (-1.517, -0.9136, 1.689), (-1.422, -0.9136, 1.689), (-1.517, -0.7479, 1.689), (-1.422, -0.7479, 1.689), (-0.8532, -1.59, 1.689), (-0.8532, -1.496, 1.689), (-0.711, -1.59, 1.689), (-0.711, -1.496, 1.689), (-1.422, 0.0, 1.689), (-1.422, -1.496, 1.689), (0.0, -1.496, 1.689), (-0.6272, -1.653, 1.798), (-0.6272, -1.559, 1.798), (-1.586, -0.9765, 1.798), (-1.491, -0.9765, 1.798), (-1.586, -0.6728, 1.798), (-1.491, -0.6728, 1.798), (-0.9225, -1.653, 1.798), (-0.9225, -1.559, 1.798), (-1.504, 0.0, 1.798), (-1.491, -1.559, 1.798), (0.0, -1.572, 1.798), (-0.4561, 1.496, 6.246), (-0.4561, 1.496, 5.816), (-0.4561, 1.496, 6.012), (-0.4561, 1.496, 6.48), (-0.4561, 1.496, 6.714), (-0.4096, 1.571, 5.86), (-0.1987, 1.571, 5.782), (-0.3103, 1.496, 7.045), (0.01226, 1.496, 7.153), (0.01226, 1.571, 5.86), (0.4806, 1.496, 6.246), (0.3348, 1.496, 7.045), (0.4806, 1.496, 6.012), (0.4806, 1.496, 6.48), (0.2232, 1.571, 5.782), (0.4806, 1.496, 6.714), (0.4341, 1.571, 5.86), (-0.3836, -1.589, 5.855), (-0.3217, -1.496, 7.045), (0.0008456, -1.589, 5.855), (-0.4675, -1.496, 6.48), (0.1931, -1.589, 5.785), (0.3853, -1.589, 5.855), (-0.4675, -1.496, 6.714), (-0.1914, -1.589, 5.785), (-0.4675, -1.496, 6.012), (-0.4675, -1.496, 6.246), (0.0008716, -1.496, 7.153), (0.0, -1.496, 7.153), (0.4692, -1.496, 6.48), (0.4692, -1.496, 6.714), (0.4692, -1.496, 6.012), (0.4692, -1.496, 6.246), (0.3234, -1.496, 7.045), (-0.2219, 1.231, 5.777), (-0.4561, 1.231, 5.777), (0.01226, 1.231, 5.777), (0.2464, 1.231, 5.777), (0.4806, 1.231, 5.777), (0.01226, 1.571, 5.782), (-0.1987, 1.571, 5.86), (-0.4096, 1.571, 5.782), (0.4341, 1.571, 5.782), (0.2232, 1.571, 5.86), (0.01226, 1.496, 5.777), (-0.2219, 1.496, 5.777), (-0.4561, 1.496, 5.777), (0.4806, 1.496, 5.777), (0.2464, 1.496, 5.777), (0.01226, 1.496, 5.864), (-0.2219, 1.496, 5.864), (-0.4561, 1.496, 5.864), (0.4806, 1.496, 5.864), (0.2464, 1.496, 5.864), (0.235, -1.378, 5.777), (0.4692, -1.378, 5.777), (0.0008716, -1.378, 5.777), (-0.2333, -1.378, 5.777), (-0.4675, -1.378, 5.777), (-0.3836, -1.589, 5.785), (-0.1914, -1.589, 5.855), (0.0008456, -1.589, 5.785), (0.1931, -1.589, 5.855), (0.3853, -1.589, 5.785), (-0.4675, -1.496, 5.777), (-0.2333, -1.496, 5.777), (0.0008716, -1.496, 5.777), (0.235, -1.496, 5.777), (0.4692, -1.496, 5.777), (-0.4675, -1.496, 5.863), (-0.2333, -1.496, 5.863), (0.0, -1.496, 5.863), (0.0008716, -1.496, 5.863), (0.235, -1.496, 5.863), (0.4692, -1.496, 5.863), (1.422, -0.5369, -0.9696), (1.422, 0.0, -0.9696), (1.422, 0.008463, -0.9696), (1.422, -0.008463, -0.9696), (1.422, 0.2066, -0.9696), (1.422, -0.04122, -0.9696), (1.422, -0.5369, -0.7217), (1.422, 0.4545, -0.7217), (1.422, -0.2891, -0.9696), (1.422, 0.4545, -0.9696), (1.422, -0.5369, -0.4739), (1.422, 0.4545, -0.4739), (1.422, 0.4545, -0.226), (1.422, 0.4545, 0.02183), (1.422, -0.5369, -0.226), (1.422, -0.4503, 0.6189), (1.422, -0.5369, 0.02183), (1.422, 0.3106, 1.013), (1.422, 0.3961, 0.4241), (1.422, -0.393, 1.013), (1.422, -0.04122, 1.178), (1.422, 0.0, 1.159)], [], [(8, 0, 13, 5, 9, 1, 14, 6, 10, 3, 15, 7, 11, 2, 12, 4), (33, 38, 32), (30, 35, 31), (42, 28, 21), (24, 1184, 1185), (28, 16, 21), (22, 24, 1185), (26, 1186, 1184), (31, 36, 37), (60, 37, 69), (54, 31, 60), (32, 39, 30), (61, 30, 54), (70, 32, 61), (33, 24, 34), (35, 23, 36), (69, 28, 51), (23, 20, 16), (38, 25, 39), (27, 18, 20), (18, 29, 22), (70, 26, 33), (39, 27, 35), (37, 23, 28), (34, 29, 38), (71, 64, 63), (66, 59, 62), (42, 57, 51), (1187, 50, 1188), (40, 57, 47), (48, 50, 58), (1186, 55, 1187), (67, 62, 68), (68, 60, 69), (62, 54, 60), (72, 63, 59), (59, 61, 54), (63, 70, 61), (50, 64, 65), (49, 66, 67), (51, 68, 69), (46, 49, 40), (53, 71, 72), (44, 56, 46), (44, 58, 53), (64, 52, 70), (56, 72, 66), (57, 67, 68), (71, 50, 65), (90, 95, 89), (87, 92, 88), (99, 85, 78), (81, 1164, 1165), (85, 73, 78), (79, 81, 1165), (83, 1166, 1164), (88, 93, 94), (117, 94, 126), (111, 88, 117), (89, 96, 87), (118, 87, 111), (127, 89, 118), (91, 83, 81), (92, 80, 93), (94, 108, 126), (80, 77, 73), (95, 82, 96), (84, 75, 77), (75, 86, 79), (90, 109, 83), (96, 84, 92), (93, 85, 94), (91, 86, 95), (128, 121, 120), (123, 116, 119), (99, 114, 108), (1167, 107, 1168), (97, 114, 104), (105, 107, 115), (1166, 112, 1167), (124, 119, 125), (125, 117, 126), (119, 111, 117), (129, 120, 116), (116, 118, 111), (120, 127, 118), (107, 121, 122), (106, 123, 124), (126, 114, 125), (103, 106, 97), (110, 128, 129), (101, 113, 103), (101, 115, 110), (112, 127, 121), (113, 129, 123), (125, 106, 124), (115, 122, 128), (133, 203, 601), (297, 746, 262), (389, 622, 196), (289, 132, 295), (205, 289, 204), (153, 625, 195), (235, 163, 230), (386, 164, 237), (236, 156, 234), (166, 167, 191), (376, 168, 190), (228, 202, 227), (170, 171, 188), (210, 172, 225), (173, 635, 224), (174, 175, 185), (161, 176, 184), (177, 632, 183), (178, 179, 182), (379, 180, 181), (181, 148, 178), (164, 178, 144), (358, 181, 164), (182, 141, 161), (156, 161, 136), (144, 182, 156), (183, 604, 153), (179, 153, 141), (148, 183, 179), (231, 217, 216), (233, 216, 221), (136, 184, 163), (185, 138, 158), (155, 158, 135), (143, 185, 155), (224, 595, 150), (218, 199, 207), (217, 186, 218), (187, 146, 170), (157, 170, 137), (201, 225, 204), (188, 140, 160), (149, 160, 131), (137, 188, 149), (227, 203, 220), (171, 152, 140), (146, 189, 171), (229, 213, 212), (222, 212, 219), (351, 190, 159), (191, 142, 162), (151, 162, 134), (139, 191, 151), (234, 136, 235), (214, 154, 211), (213, 192, 214), (237, 144, 236), (223, 165, 213), (452, 193, 223), (238, 221, 228), (226, 169, 146), (211, 238, 172), (239, 687, 215), (232, 215, 217), (141, 195, 176), (196, 608, 177), (180, 177, 148), (365, 196, 180), (131, 197, 149), (595, 199, 150), (134, 200, 151), (135, 202, 155), (137, 204, 157), (138, 206, 158), (140, 208, 160), (142, 210, 162), (166, 213, 145), (167, 211, 142), (173, 687, 611), (174, 217, 147), (175, 207, 138), (149, 205, 137), (151, 219, 139), (152, 209, 140), (155, 221, 143), (158, 203, 135), (159, 429, 351), (160, 198, 131), (162, 201, 134), (139, 212, 166), (145, 214, 167), (362, 223, 168), (143, 216, 174), (147, 218, 175), (150, 186, 224), (224, 215, 173), (187, 172, 226), (157, 225, 187), (189, 220, 152), (169, 227, 189), (168, 229, 190), (190, 222, 159), (226, 238, 194), (194, 228, 169), (176, 231, 184), (184, 233, 163), (235, 192, 234), (234, 165, 236), (236, 193, 237), (237, 465, 386), (163, 238, 230), (230, 154, 235), (625, 239, 195), (195, 232, 176), (305, 262, 266), (256, 475, 495), (356, 283, 354), (243, 847, 475), (354, 285, 480), (309, 253, 310), (299, 300, 726), (132, 601, 599), (292, 323, 327), (296, 818, 324), (308, 330, 331), (290, 249, 291), (302, 733, 303), (259, 250, 258), (490, 287, 486), (276, 307, 249), (271, 326, 323), (252, 293, 132), (281, 495, 350), (130, 266, 280), (280, 256, 281), (279, 264, 251), (274, 329, 328), (245, 275, 254), (266, 243, 256), (309, 248, 301), (262, 722, 243), (242, 263, 245), (247, 267, 268), (247, 805, 791), (246, 269, 267), (291, 271, 292), (303, 760, 296), (250, 308, 258), (288, 528, 480), (290, 252, 276), (302, 759, 737), (277, 310, 253), (307, 271, 249), (306, 252, 278), (251, 270, 274), (279, 275, 265), (261, 281, 241), (295, 260, 289), (241, 339, 338), (245, 283, 242), (251, 286, 279), (254, 285, 245), (260, 282, 289), (265, 291, 264), (270, 327, 329), (263, 294, 275), (283, 282, 242), (260, 293, 263), (270, 291, 292), (274, 287, 251), (275, 290, 265), (254, 286, 288), (313, 312, 132), (272, 324, 330), (791, 298, 247), (246, 299, 248), (247, 300, 246), (248, 244, 301), (277, 303, 250), (253, 244, 304), (240, 305, 255), (258, 306, 259), (255, 333, 332), (310, 257, 309), (268, 755, 805), (267, 312, 313), (267, 311, 268), (269, 257, 312), (272, 303, 296), (308, 307, 258), (253, 302, 277), (310, 306, 278), (322, 344, 343), (334, 297, 240), (336, 280, 261), (319, 342, 341), (338, 261, 241), (340, 305, 130), (583, 281, 350), (332, 240, 255), (335, 1223, 1218, 1217, 1216, 1212, 1214, 1209, 1207, 594, 297), (337, 130, 280), (328, 284, 274), (331, 273, 308), (345, 315, 321), (347, 318, 320), (341, 320, 319), (349, 317, 314), (554, 342, 316), (343, 321, 322), (346, 808, 315), (348, 314, 318), (317, 332, 333), (315, 334, 321), (318, 336, 320), (316, 338, 339), (320, 338, 319), (317, 340, 314), (316, 583, 554), (322, 334, 332), (315, 835, 335), (318, 340, 337), (342, 328, 341), (344, 331, 343), (346, 330, 324), (348, 329, 327), (347, 328, 329), (344, 323, 326), (342, 564, 325), (343, 330, 345), (346, 818, 845), (348, 323, 349), (436, 357, 862), (1023, 537, 502), (887, 389, 427), (529, 355, 357), (529, 437, 434), (891, 382, 426), (394, 470, 464), (395, 386, 472), (385, 471, 469), (398, 397, 422), (399, 376, 421), (435, 462, 461), (402, 401, 419), (403, 443, 459), (903, 404, 458), (406, 405, 416), (407, 392, 415), (899, 408, 414), (410, 409, 413), (411, 379, 412), (375, 412, 409), (409, 395, 371), (412, 358, 395), (368, 413, 392), (392, 385, 361), (413, 371, 385), (866, 414, 382), (382, 410, 368), (414, 375, 410), (450, 466, 449), (449, 468, 455), (415, 361, 394), (364, 416, 388), (388, 384, 360), (416, 370, 384), (852, 458, 378), (432, 451, 440), (417, 450, 451), (373, 418, 401), (401, 387, 363), (459, 434, 437), (367, 419, 391), (391, 377, 353), (419, 363, 377), (436, 461, 454), (381, 402, 367), (420, 373, 402), (446, 463, 445), (445, 456, 453), (421, 351, 390), (369, 422, 393), (393, 380, 359), (422, 366, 380), (361, 469, 470), (383, 447, 444), (423, 446, 447), (371, 472, 471), (396, 457, 446), (424, 452, 457), (455, 473, 462), (400, 460, 373), (473, 444, 403), (957, 474, 448), (448, 467, 450), (426, 368, 407), (871, 427, 408), (408, 411, 375), (427, 365, 411), (428, 351, 376), (430, 353, 377), (432, 852, 378), (433, 359, 380), (435, 360, 384), (437, 363, 387), (439, 364, 388), (441, 367, 391), (443, 369, 393), (446, 397, 372), (444, 398, 369), (957, 404, 875), (450, 405, 374), (440, 406, 364), (452, 376, 362), (438, 377, 363), (453, 380, 366), (442, 381, 367), (455, 384, 370), (436, 388, 360), (429, 390, 351), (431, 391, 353), (434, 393, 359), (445, 366, 397), (447, 372, 398), (457, 362, 399), (449, 370, 405), (451, 374, 406), (417, 378, 458), (448, 458, 404), (403, 418, 460), (459, 387, 418), (454, 420, 381), (461, 400, 420), (463, 399, 421), (456, 421, 390), (473, 460, 425), (462, 425, 400), (466, 407, 415), (468, 415, 394), (423, 470, 469), (396, 469, 471), (424, 471, 472), (465, 472, 386), (473, 394, 464), (383, 464, 470), (474, 891, 426), (467, 426, 407), (502, 545, 506), (475, 496, 495), (356, 523, 522), (847, 479, 475), (525, 354, 480), (492, 549, 550), (1000, 540, 539), (355, 862, 357), (1177, 325, 1178), (565, 532, 569), (1099, 536, 566), (572, 548, 573), (487, 530, 531), (1008, 542, 543), (488, 499, 498), (527, 490, 486), (547, 516, 487), (568, 511, 565), (535, 533, 355), (495, 521, 350), (506, 352, 520), (496, 520, 521), (504, 519, 489), (571, 514, 570), (515, 482, 493), (479, 506, 496), (549, 485, 509), (995, 502, 479), (503, 478, 482), (484, 507, 483), (1084, 484, 1070), (483, 509, 485), (531, 511, 487), (543, 1039, 1008), (548, 488, 498), (528, 288, 490), (491, 530, 516), (1038, 542, 1013), (517, 550, 499), (284, 524, 486), (511, 547, 487), (546, 491, 516), (489, 510, 504), (515, 519, 505), (521, 501, 477), (535, 529, 500), (581, 477, 580), (523, 482, 478), (526, 489, 519), (525, 493, 482), (500, 522, 478), (531, 505, 504), (569, 510, 571), (534, 503, 515), (523, 478, 522), (533, 500, 503), (510, 531, 504), (527, 514, 489), (530, 515, 505), (493, 526, 519), (355, 552, 553), (566, 512, 572), (538, 1070, 484), (539, 483, 485), (540, 484, 483), (481, 485, 541), (543, 517, 488), (492, 481, 541), (545, 476, 494), (546, 498, 499), (575, 494, 574), (497, 550, 549), (1032, 508, 1084), (507, 552, 509), (551, 507, 508), (509, 497, 549), (512, 543, 488), (547, 548, 498), (542, 492, 517), (550, 546, 499), (587, 563, 586), (537, 576, 476), (520, 578, 501), (585, 560, 584), (501, 580, 477), (545, 582, 352), (521, 583, 350), (476, 574, 494), (851, 577, 537), (352, 579, 520), (524, 570, 514), (513, 573, 548), (556, 588, 562), (559, 590, 561), (561, 584, 560), (558, 592, 555), (554, 585, 593), (562, 586, 563), (1088, 589, 556), (555, 591, 559), (558, 574, 563), (576, 556, 562), (578, 559, 561), (557, 580, 560), (580, 561, 560), (582, 558, 555), (583, 557, 554), (563, 576, 562), (556, 1116, 1088), (559, 582, 555), (570, 585, 584), (573, 587, 586), (589, 572, 588), (591, 571, 590), (590, 570, 584), (587, 565, 592), (585, 564, 593), (572, 586, 588), (1099, 589, 1127), (565, 591, 592), (679, 600, 601), (746, 788, 750), (622, 900, 671), (780, 598, 600), (723, 859, 724), (780, 680, 677), (625, 626, 670), (638, 714, 708), (639, 896, 716), (629, 715, 713), (642, 641, 666), (643, 884, 665), (678, 706, 705), (646, 645, 663), (647, 688, 703), (635, 648, 702), (650, 649, 660), (651, 636, 659), (632, 652, 658), (654, 653, 657), (655, 888, 656), (619, 656, 653), (653, 639, 615), (656, 863, 639), (612, 657, 636), (636, 629, 605), (657, 615, 629), (604, 658, 626), (626, 654, 612), (658, 619, 654), (695, 710, 694), (694, 712, 699), (659, 605, 638), (607, 660, 631), (631, 628, 603), (660, 614, 628), (595, 702, 621), (674, 696, 683), (661, 695, 696), (617, 662, 645), (645, 630, 606), (703, 677, 680), (610, 663, 634), (634, 620, 597), (663, 606, 620), (679, 705, 698), (624, 646, 610), (664, 617, 646), (691, 707, 690), (690, 700, 697), (665, 850, 633), (613, 666, 637), (637, 623, 602), (666, 609, 623), (605, 713, 714), (627, 692, 689), (667, 691, 692), (615, 716, 715), (640, 701, 691), (668, 967, 701), (699, 717, 706), (644, 704, 617), (717, 689, 647), (687, 718, 693), (693, 711, 695), (670, 612, 651), (608, 671, 652), (652, 655, 619), (671, 872, 655), (672, 597, 620), (674, 595, 621), (676, 602, 623), (678, 603, 628), (680, 606, 630), (682, 607, 631), (684, 610, 634), (686, 611, 635), (688, 613, 637), (691, 641, 616), (689, 642, 613), (687, 648, 611), (695, 649, 618), (683, 650, 607), (681, 620, 606), (697, 623, 609), (685, 624, 610), (699, 628, 614), (679, 631, 603), (941, 633, 850), (673, 634, 597), (675, 635, 595), (677, 637, 602), (690, 609, 641), (692, 616, 642), (701, 868, 643), (694, 614, 649), (696, 618, 650), (661, 621, 702), (693, 702, 648), (647, 662, 704), (703, 630, 662), (698, 664, 624), (705, 644, 664), (707, 643, 665), (700, 665, 633), (717, 704, 669), (706, 669, 644), (710, 651, 659), (712, 659, 638), (667, 714, 713), (640, 713, 715), (668, 715, 716), (981, 716, 896), (717, 638, 708), (627, 708, 714), (718, 625, 670), (711, 670, 651), (750, 797, 754), (991, 741, 1017), (748, 724, 749), (860, 774, 773), (847, 725, 991), (776, 856, 999), (779, 999, 1036), (738, 801, 802), (726, 792, 790), (598, 601, 600), (817, 783, 822), (818, 787, 819), (825, 800, 826), (775, 1161, 1198), (732, 781, 782), (733, 794, 795), (734, 744, 743), (778, 1011, 1006), (799, 767, 732), (821, 762, 817), (786, 784, 598), (1017, 772, 849), (754, 596, 771), (741, 771, 772), (752, 770, 735), (824, 765, 823), (766, 728, 739), (599, 749, 601), (725, 754, 741), (801, 731, 758), (722, 750, 725), (751, 721, 728), (730, 756, 729), (805, 730, 791), (729, 758, 731), (733, 759, 737), (782, 762, 732), (795, 760, 733), (800, 734, 743), (1037, 778, 1006), (736, 781, 767), (759, 794, 737), (768, 802, 744), (777, 1036, 1011), (762, 799, 732), (798, 736, 767), (735, 761, 752), (766, 770, 753), (772, 747, 720), (786, 780, 745), (834, 720, 833), (774, 728, 721), (777, 735, 770), (776, 739, 728), (745, 773, 721), (782, 753, 752), (822, 761, 824), (785, 751, 766), (774, 721, 773), (784, 745, 751), (761, 782, 752), (778, 765, 735), (781, 766, 753), (739, 777, 770), (598, 804, 806), (819, 763, 825), (789, 791, 730), (790, 729, 731), (792, 730, 729), (727, 731, 793), (795, 768, 734), (738, 727, 793), (797, 719, 740), (798, 743, 744), (828, 740, 827), (742, 802, 801), (755, 757, 805), (756, 804, 758), (803, 756, 757), (726, 805, 791), (758, 742, 801), (763, 795, 734), (799, 800, 743), (794, 738, 768), (802, 798, 744), (840, 816, 839), (788, 829, 719), (771, 831, 747), (838, 813, 837), (747, 833, 720), (797, 836, 596), (772, 1118, 849), (719, 827, 740), (594, 1208, 1210, 1213, 1205, 1211, 1215, 1219, 1221, 1220, 830, 788), (596, 832, 771), (775, 823, 765), (764, 826, 800), (809, 841, 815), (812, 843, 814), (814, 837, 813), (811, 846, 807), (1086, 838, 1129), (815, 839, 816), (808, 842, 809), (807, 844, 812), (811, 827, 816), (829, 809, 815), (831, 812, 814), (810, 833, 813), (833, 814, 813), (836, 811, 807), (1118, 810, 1086), (816, 829, 815), (809, 835, 808), (812, 836, 807), (823, 838, 837), (826, 840, 839), (842, 825, 841), (844, 824, 843), (843, 823, 837), (840, 817, 846), (838, 1097, 1129), (825, 839, 841), (818, 842, 845), (817, 844, 846), (861, 949, 862), (1067, 1023, 1027), (900, 887, 939), (1059, 857, 1065), (859, 996, 997), (951, 1059, 950), (892, 891, 938), (986, 906, 979), (896, 907, 988), (987, 895, 985), (909, 910, 934), (884, 911, 933), (977, 948, 976), (913, 914, 931), (958, 915, 974), (916, 903, 973), (917, 918, 928), (904, 919, 927), (920, 899, 926), (921, 922, 925), (888, 923, 924), (924, 883, 921), (907, 921, 879), (863, 924, 907), (925, 876, 904), (895, 904, 867), (879, 925, 895), (926, 866, 892), (922, 892, 876), (883, 926, 922), (982, 965, 964), (984, 964, 970), (867, 927, 906), (928, 870, 898), (894, 898, 865), (878, 928, 894), (973, 852, 886), (966, 944, 953), (965, 929, 966), (930, 881, 913), (897, 913, 869), (947, 974, 950), (931, 874, 902), (885, 902, 854), (869, 931, 885), (976, 949, 969), (914, 890, 874), (881, 932, 914), (978, 961, 960), (971, 960, 968), (850, 933, 901), (934, 877, 905), (889, 905, 864), (873, 934, 889), (985, 867, 986), (962, 893, 959), (961, 935, 962), (988, 879, 987), (972, 908, 961), (967, 936, 972), (989, 970, 977), (975, 912, 881), (959, 989, 915), (990, 957, 963), (983, 963, 965), (876, 938, 919), (939, 871, 920), (923, 920, 883), (872, 939, 923), (850, 940, 884), (854, 942, 885), (852, 944, 886), (864, 946, 889), (865, 948, 894), (869, 950, 897), (870, 952, 898), (874, 954, 902), (875, 956, 903), (877, 958, 905), (909, 961, 880), (910, 959, 877), (916, 957, 875), (917, 965, 882), (918, 953, 870), (884, 967, 868), (885, 951, 869), (889, 968, 873), (890, 955, 874), (894, 970, 878), (898, 949, 865), (901, 941, 850), (902, 943, 854), (903, 945, 852), (905, 947, 864), (873, 960, 909), (880, 962, 910), (868, 972, 911), (878, 964, 917), (882, 966, 918), (886, 929, 973), (973, 963, 916), (930, 915, 975), (897, 974, 930), (932, 969, 890), (912, 976, 932), (911, 978, 933), (933, 971, 901), (975, 989, 937), (937, 977, 912), (919, 982, 927), (927, 984, 906), (986, 935, 985), (985, 908, 987), (987, 936, 988), (988, 981, 896), (906, 989, 979), (979, 893, 986), (891, 990, 938), (938, 983, 919), (1076, 1027, 1031), (1018, 991, 1017), (997, 1025, 1026), (860, 1053, 856), (998, 847, 991), (856, 1055, 999), (999, 1058, 1036), (1080, 1014, 1081), (1069, 1071, 1000), (857, 862, 858), (1062, 1098, 1103), (1066, 1099, 1100), (1079, 1106, 1107), (1150, 1153, 1054), (1060, 1007, 1061), (1073, 1008, 1074), (1021, 1009, 1020), (1011, 1057, 1006), (1046, 1078, 1007), (1041, 1102, 1098), (1012, 1063, 857), (1051, 1017, 849), (853, 1031, 1050), (1050, 1018, 1051), (1049, 1029, 1010), (1044, 1105, 1104), (1002, 1045, 1015), (1026, 858, 862), (1031, 998, 1018), (1080, 1005, 1072), (1027, 995, 998), (994, 1028, 1002), (1004, 1033, 1034), (1004, 1084, 1070), (1003, 1035, 1033), (1006, 1036, 1011), (1008, 1038, 1039), (1061, 1041, 1062), (1074, 1039, 1066), (1009, 1079, 1020), (1057, 1037, 1006), (1060, 1012, 1046), (1073, 1038, 1013), (1047, 1081, 1014), (1056, 1036, 1058), (1078, 1041, 1007), (1077, 1012, 1048), (1010, 1040, 1044), (1049, 1045, 1030), (1024, 1051, 993), (1065, 1022, 1059), (993, 1115, 1114), (1002, 1053, 994), (1010, 1056, 1049), (1015, 1055, 1002), (1022, 1052, 1059), (1030, 1061, 1029), (1040, 1103, 1105), (1028, 1064, 1045), (1053, 1052, 994), (1022, 1063, 1028), (1040, 1061, 1062), (1044, 1057, 1010), (1045, 1060, 1030), (1015, 1056, 1058), (1085, 1083, 857), (1042, 1100, 1106), (1070, 1068, 1004), (1003, 1069, 1005), (1004, 1071, 1003), (1005, 1001, 1072), (1047, 1074, 1009), (1014, 1001, 1075), (992, 1076, 1016), (1020, 1077, 1021), (1016, 1109, 1108), (1081, 1019, 1080), (1034, 1032, 1084), (1033, 1083, 1085), (1033, 1082, 1034), (1084, 1000, 1070), (1035, 1019, 1083), (1042, 1074, 1066), (1079, 1078, 1020), (1014, 1073, 1047), (1081, 1077, 1048), (1096, 1122, 1121), (1110, 1067, 992), (1112, 1050, 1024), (1093, 1120, 1119), (1114, 1024, 993), (1117, 1076, 853), (1118, 1051, 849), (1108, 992, 1016), (1111, 851, 1067), (1113, 853, 1050), (1104, 1054, 1044), (1107, 1043, 1079), (1123, 1089, 1095), (1125, 1092, 1094), (1119, 1094, 1093), (1128, 1091, 1087), (1086, 1120, 1090), (1121, 1095, 1096), (1124, 1088, 1089), (1126, 1087, 1092), (1091, 1108, 1109), (1089, 1110, 1095), (1092, 1112, 1094), (1090, 1114, 1115), (1094, 1114, 1093), (1091, 1117, 1087), (1090, 1118, 1086), (1096, 1110, 1108), (1089, 1116, 1111), (1092, 1117, 1113), (1120, 1104, 1119), (1122, 1107, 1121), (1124, 1106, 1100), (1126, 1105, 1103), (1125, 1104, 1105), (1122, 1098, 1102), (1120, 1097, 1101), (1121, 1106, 1123), (1124, 1099, 1127), (1126, 1098, 1128), (1168, 1142, 1177), (102, 1182, 1183), (1181, 76, 1180), (1138, 78, 1137), (104, 1138, 1141), (101, 1143, 1140), (1134, 77, 1133), (1142, 101, 1140), (1165, 1176, 1131), (97, 1141, 1145), (1137, 73, 1134), (75, 1132, 1130), (1134, 1133, 524), (103, 1145, 1143), (1133, 75, 1130), (1180, 100, 1179), (100, 1183, 1179), (1188, 1155, 1194), (45, 1199, 1200), (17, 1203, 1204), (42, 1163, 1157), (42, 1157, 1158), (44, 1150, 1156), (16, 1159, 1160), (22, 1198, 1161), (48, 1156, 1155), (1153, 47, 1148), (18, 1161, 1162), (21, 1160, 1163), (46, 1153, 1150), (20, 1162, 1159), (1203, 43, 1202), (45, 1200, 1201), (74, 1164, 76), (76, 1166, 100), (102, 1168, 98), (100, 1167, 102), (1139, 1136, 1170), (1170, 1171, 1135), (1146, 1144, 1173), (1173, 1169, 1139), (1181, 1165, 74), (98, 1177, 1182), (1136, 1174, 1175), (1171, 1175, 1176), (1172, 1178, 1144), (1144, 1174, 1169), (1170, 1179, 1139), (1135, 1180, 1170), (1146, 1183, 1182), (1173, 1179, 1183), (1171, 1181, 1135), (1146, 1177, 1172), (17, 1184, 19), (19, 1186, 43), (45, 1188, 41), (43, 1187, 45), (1147, 1154, 1190), (1154, 1191, 1149), (1149, 1151, 1192), (1192, 1193, 1152), (1204, 1185, 17), (41, 1194, 1199), (1189, 1195, 1154), (1151, 1196, 1197), (1193, 1197, 1198), (1147, 1200, 1199), (1190, 1201, 1200), (1192, 1202, 1149), (1152, 1203, 1192), (1189, 1199, 1194), (1193, 1204, 1152), (33, 34, 38), (30, 39, 35), (42, 51, 28), (24, 26, 1184), (28, 23, 16), (22, 29, 24), (26, 52, 1186), (31, 35, 36), (60, 31, 37), (54, 30, 31), (32, 38, 39), (61, 32, 30), (70, 33, 32), (33, 26, 24), (35, 27, 23), (69, 37, 28), (23, 27, 20), (38, 29, 25), (27, 25, 18), (18, 25, 29), (70, 52, 26), (39, 25, 27), (37, 36, 23), (34, 24, 29), (71, 65, 64), (66, 72, 59), (42, 47, 57), (1187, 55, 50), (40, 49, 57), (48, 1188, 50), (1186, 52, 55), (67, 66, 62), (68, 62, 60), (62, 59, 54), (72, 71, 63), (59, 63, 61), (63, 64, 70), (50, 55, 64), (49, 56, 66), (51, 57, 68), (46, 56, 49), (53, 58, 71), (44, 53, 56), (44, 48, 58), (64, 55, 52), (56, 53, 72), (57, 49, 67), (71, 58, 50), (90, 91, 95), (87, 96, 92), (99, 108, 85), (81, 83, 1164), (85, 80, 73), (79, 86, 81), (83, 109, 1166), (88, 92, 93), (117, 88, 94), (111, 87, 88), (89, 95, 96), (118, 89, 87), (127, 90, 89), (91, 90, 83), (92, 84, 80), (94, 85, 108), (80, 84, 77), (95, 86, 82), (84, 82, 75), (75, 82, 86), (90, 127, 109), (96, 82, 84), (93, 80, 85), (91, 81, 86), (128, 122, 121), (123, 129, 116), (99, 104, 114), (1167, 112, 107), (97, 106, 114), (105, 1168, 107), (1166, 109, 112), (124, 123, 119), (125, 119, 117), (119, 116, 111), (129, 128, 120), (116, 120, 118), (120, 121, 127), (107, 112, 121), (106, 113, 123), (126, 108, 114), (103, 113, 106), (110, 115, 128), (101, 110, 113), (101, 105, 115), (112, 109, 127), (113, 110, 129), (125, 114, 106), (115, 107, 122), (207, 199, 601), (675, 601, 199), (133, 198, 208), (209, 220, 133), (133, 208, 209), (207, 601, 206), (220, 203, 133), (206, 601, 203), (297, 594, 746), (389, 848, 622), (289, 133, 132), (356, 429, 222), (219, 200, 282), (356, 222, 219), (133, 197, 198), (282, 356, 219), (201, 289, 282), (282, 200, 201), (133, 205, 197), (204, 289, 201), (133, 289, 205), (153, 604, 625), (235, 136, 163), (386, 358, 164), (236, 144, 156), (166, 145, 167), (376, 362, 168), (228, 221, 202), (170, 146, 171), (210, 211, 172), (173, 611, 635), (174, 147, 175), (161, 141, 176), (177, 608, 632), (178, 148, 179), (379, 365, 180), (181, 180, 148), (164, 181, 178), (358, 379, 181), (182, 179, 141), (156, 182, 161), (144, 178, 182), (183, 632, 604), (179, 183, 153), (148, 177, 183), (231, 232, 217), (233, 231, 216), (136, 161, 184), (185, 175, 138), (155, 185, 158), (143, 174, 185), (224, 635, 595), (218, 186, 199), (217, 215, 186), (187, 226, 146), (157, 187, 170), (201, 210, 225), (188, 171, 140), (149, 188, 160), (137, 170, 188), (227, 202, 203), (171, 189, 152), (146, 169, 189), (229, 223, 213), (222, 229, 212), (351, 376, 190), (191, 167, 142), (151, 191, 162), (139, 166, 191), (234, 156, 136), (214, 192, 154), (213, 165, 192), (237, 164, 144), (223, 193, 165), (452, 465, 193), (238, 233, 221), (226, 194, 169), (211, 154, 238), (239, 709, 687), (232, 239, 215), (141, 153, 195), (196, 622, 608), (180, 196, 177), (365, 389, 196), (131, 198, 197), (595, 675, 199), (134, 201, 200), (135, 203, 202), (137, 205, 204), (138, 207, 206), (140, 209, 208), (142, 211, 210), (166, 212, 213), (167, 214, 211), (173, 215, 687), (174, 216, 217), (175, 218, 207), (149, 197, 205), (151, 200, 219), (152, 220, 209), (155, 202, 221), (158, 206, 203), (159, 222, 429), (160, 208, 198), (162, 210, 201), (139, 219, 212), (145, 213, 214), (362, 452, 223), (143, 221, 216), (147, 217, 218), (150, 199, 186), (224, 186, 215), (187, 225, 172), (157, 204, 225), (189, 227, 220), (169, 228, 227), (168, 223, 229), (190, 229, 222), (226, 172, 238), (194, 238, 228), (176, 232, 231), (184, 231, 233), (235, 154, 192), (234, 192, 165), (236, 165, 193), (237, 193, 465), (163, 233, 238), (230, 238, 154), (625, 709, 239), (195, 239, 232), (305, 297, 262), (256, 243, 475), (356, 282, 283), (243, 722, 847), (354, 283, 285), (309, 301, 253), (759, 304, 244), (244, 299, 726), (300, 298, 726), (726, 759, 244), (132, 133, 601), (292, 271, 323), (296, 760, 818), (308, 272, 330), (290, 276, 249), (302, 737, 733), (259, 277, 250), (490, 286, 287), (276, 306, 307), (271, 273, 326), (295, 132, 293), (252, 294, 293), (281, 256, 495), (130, 305, 266), (280, 266, 256), (279, 265, 264), (274, 270, 329), (245, 263, 275), (266, 262, 243), (309, 269, 248), (262, 746, 722), (242, 260, 263), (247, 246, 267), (247, 268, 805), (246, 248, 269), (291, 249, 271), (303, 733, 760), (250, 272, 308), (525, 480, 528), (285, 288, 480), (290, 294, 252), (302, 304, 759), (277, 259, 310), (307, 273, 271), (306, 276, 252), (251, 264, 270), (279, 254, 275), (261, 280, 281), (241, 281, 339), (245, 285, 283), (251, 287, 286), (254, 288, 285), (260, 242, 282), (265, 290, 291), (270, 292, 327), (263, 293, 294), (260, 295, 293), (270, 264, 291), (274, 284, 287), (275, 294, 290), (254, 279, 286), (599, 755, 311), (599, 311, 132), (278, 252, 257), (257, 252, 132), (132, 311, 313), (312, 257, 132), (272, 296, 324), (791, 726, 298), (246, 300, 299), (247, 298, 300), (248, 299, 244), (277, 302, 303), (253, 301, 244), (240, 297, 305), (258, 307, 306), (255, 305, 333), (310, 278, 257), (268, 311, 755), (267, 269, 312), (267, 313, 311), (269, 309, 257), (272, 250, 303), (308, 273, 307), (253, 304, 302), (310, 259, 306), (322, 317, 344), (334, 335, 297), (336, 337, 280), (319, 316, 342), (338, 336, 261), (340, 333, 305), (583, 339, 281), (332, 334, 240), (335, 835, 1226, 1222, 1223), (337, 340, 130), (328, 325, 284), (331, 326, 273), (345, 346, 315), (347, 348, 318), (341, 347, 320), (349, 344, 317), (554, 593, 342), (343, 345, 321), (346, 845, 808), (348, 349, 314), (317, 322, 332), (315, 335, 334), (318, 337, 336), (316, 319, 338), (320, 336, 338), (317, 333, 340), (316, 339, 583), (322, 321, 334), (315, 808, 835), (318, 314, 340), (342, 325, 328), (344, 326, 331), (346, 345, 330), (348, 347, 329), (347, 341, 328), (344, 349, 323), (342, 593, 564), (343, 331, 330), (346, 324, 818), (348, 327, 323), (945, 432, 862), (439, 436, 862), (862, 432, 440), (436, 454, 357), (862, 440, 439), (431, 357, 441), (454, 442, 357), (441, 357, 442), (1023, 851, 537), (887, 848, 389), (529, 535, 355), (456, 429, 356), (522, 529, 434), (456, 356, 453), (434, 433, 522), (453, 356, 522), (529, 357, 438), (430, 438, 357), (357, 431, 430), (433, 453, 522), (529, 438, 437), (891, 866, 382), (394, 361, 470), (395, 358, 386), (385, 371, 471), (398, 372, 397), (399, 362, 376), (435, 455, 462), (402, 373, 401), (403, 444, 443), (903, 875, 404), (406, 374, 405), (407, 368, 392), (899, 871, 408), (410, 375, 409), (411, 365, 379), (375, 411, 412), (409, 412, 395), (412, 379, 358), (368, 410, 413), (392, 413, 385), (413, 409, 371), (866, 899, 414), (382, 414, 410), (414, 408, 375), (450, 467, 466), (449, 466, 468), (415, 392, 361), (364, 406, 416), (388, 416, 384), (416, 405, 370), (852, 903, 458), (432, 417, 451), (417, 448, 450), (373, 460, 418), (401, 418, 387), (459, 443, 434), (367, 402, 419), (391, 419, 377), (419, 401, 363), (436, 435, 461), (381, 420, 402), (420, 400, 373), (446, 457, 463), (445, 463, 456), (421, 376, 351), (369, 398, 422), (393, 422, 380), (422, 397, 366), (361, 385, 469), (383, 423, 447), (423, 396, 446), (371, 395, 472), (396, 424, 457), (424, 465, 452), (455, 468, 473), (400, 425, 460), (473, 383, 444), (957, 980, 474), (448, 474, 467), (426, 382, 368), (871, 887, 427), (408, 427, 411), (427, 389, 365), (428, 429, 351), (430, 431, 353), (432, 945, 852), (433, 434, 359), (435, 436, 360), (437, 438, 363), (439, 440, 364), (441, 442, 367), (443, 444, 369), (446, 445, 397), (444, 447, 398), (957, 448, 404), (450, 449, 405), (440, 451, 406), (452, 428, 376), (438, 430, 377), (453, 433, 380), (442, 454, 381), (455, 435, 384), (436, 439, 388), (429, 456, 390), (431, 441, 391), (434, 443, 393), (445, 453, 366), (447, 446, 372), (457, 452, 362), (449, 455, 370), (451, 450, 374), (417, 432, 378), (448, 417, 458), (403, 459, 418), (459, 437, 387), (454, 461, 420), (461, 462, 400), (463, 457, 399), (456, 463, 421), (473, 403, 460), (462, 473, 425), (466, 467, 407), (468, 466, 415), (423, 383, 470), (396, 423, 469), (424, 396, 471), (465, 424, 472), (473, 468, 394), (383, 473, 464), (474, 980, 891), (467, 474, 426), (502, 537, 545), (475, 479, 496), (356, 354, 523), (847, 995, 479), (525, 523, 354), (492, 541, 549), (481, 544, 1038), (1038, 1000, 481), (538, 540, 1000), (539, 481, 1000), (355, 858, 862), (567, 524, 1176), (1176, 1175, 564), (524, 1131, 1176), (284, 325, 1177), (564, 567, 1176), (1174, 1178, 564), (564, 1175, 1174), (1143, 1145, 284), (1177, 1142, 284), (1140, 1143, 284), (564, 1178, 325), (1142, 1140, 284), (565, 511, 532), (1099, 1039, 536), (572, 512, 548), (487, 516, 530), (1008, 1013, 542), (488, 517, 499), (527, 526, 490), (547, 546, 516), (568, 513, 511), (491, 355, 533), (533, 534, 491), (495, 496, 521), (506, 545, 352), (496, 506, 520), (504, 505, 519), (571, 510, 514), (515, 503, 482), (479, 502, 506), (549, 541, 485), (995, 1023, 502), (503, 500, 478), (484, 508, 507), (1084, 508, 484), (483, 507, 509), (531, 532, 511), (543, 536, 1039), (548, 512, 488), (286, 490, 288), (526, 528, 490), (491, 534, 530), (1038, 544, 542), (517, 492, 550), (527, 486, 524), (287, 284, 486), (511, 513, 547), (546, 518, 491), (489, 514, 510), (515, 493, 519), (521, 520, 501), (581, 521, 477), (523, 525, 482), (526, 527, 489), (525, 528, 493), (500, 529, 522), (531, 530, 505), (569, 532, 510), (534, 533, 503), (533, 535, 500), (510, 532, 531), (527, 524, 514), (530, 534, 515), (493, 528, 526), (551, 1032, 858), (355, 491, 497), (491, 518, 497), (551, 858, 355), (553, 551, 355), (355, 497, 552), (566, 536, 512), (538, 1000, 1070), (539, 540, 483), (540, 538, 484), (481, 539, 485), (543, 542, 517), (492, 544, 481), (545, 537, 476), (546, 547, 498), (575, 545, 494), (497, 518, 550), (1032, 551, 508), (507, 553, 552), (551, 553, 507), (509, 552, 497), (512, 536, 543), (547, 513, 548), (542, 544, 492), (550, 518, 546), (587, 558, 563), (537, 577, 576), (520, 579, 578), (585, 557, 560), (501, 578, 580), (545, 575, 582), (521, 581, 583), (476, 576, 574), (851, 1116, 577), (352, 582, 579), (524, 567, 570), (513, 568, 573), (556, 589, 588), (559, 591, 590), (561, 590, 584), (558, 587, 592), (554, 557, 585), (562, 588, 586), (1088, 1127, 589), (555, 592, 591), (558, 575, 574), (576, 577, 556), (578, 579, 559), (557, 581, 580), (580, 578, 561), (582, 575, 558), (583, 581, 557), (563, 574, 576), (556, 577, 1116), (559, 579, 582), (570, 567, 585), (573, 568, 587), (589, 566, 572), (591, 569, 571), (590, 571, 570), (587, 568, 565), (585, 567, 564), (572, 573, 586), (1099, 566, 589), (565, 569, 591), (675, 674, 601), (682, 679, 601), (601, 674, 683), (679, 698, 600), (601, 683, 682), (673, 600, 684), (698, 685, 600), (684, 600, 685), (746, 594, 788), (622, 848, 900), (780, 786, 598), (723, 855, 859), (700, 941, 860), (773, 780, 677), (700, 860, 697), (677, 676, 773), (697, 860, 773), (780, 600, 681), (672, 681, 600), (600, 673, 672), (676, 697, 773), (780, 681, 680), (625, 604, 626), (638, 605, 714), (639, 863, 896), (629, 615, 715), (642, 616, 641), (643, 868, 884), (678, 699, 706), (646, 617, 645), (647, 689, 688), (635, 611, 648), (650, 618, 649), (651, 612, 636), (632, 608, 652), (654, 619, 653), (655, 872, 888), (619, 655, 656), (653, 656, 639), (656, 888, 863), (612, 654, 657), (636, 657, 629), (657, 653, 615), (604, 632, 658), (626, 658, 654), (658, 652, 619), (695, 711, 710), (694, 710, 712), (659, 636, 605), (607, 650, 660), (631, 660, 628), (660, 649, 614), (595, 635, 702), (674, 661, 696), (661, 693, 695), (617, 704, 662), (645, 662, 630), (703, 688, 677), (610, 646, 663), (634, 663, 620), (663, 645, 606), (679, 678, 705), (624, 664, 646), (664, 644, 617), (691, 701, 707), (690, 707, 700), (665, 884, 850), (613, 642, 666), (637, 666, 623), (666, 641, 609), (605, 629, 713), (627, 667, 692), (667, 640, 691), (615, 639, 716), (640, 668, 701), (668, 981, 967), (699, 712, 717), (644, 669, 704), (717, 627, 689), (687, 709, 718), (693, 718, 711), (670, 626, 612), (608, 622, 671), (652, 671, 655), (671, 900, 872), (672, 673, 597), (674, 675, 595), (676, 677, 602), (678, 679, 603), (680, 681, 606), (682, 683, 607), (684, 685, 610), (686, 687, 611), (688, 689, 613), (691, 690, 641), (689, 692, 642), (687, 693, 648), (695, 694, 649), (683, 696, 650), (681, 672, 620), (697, 676, 623), (685, 698, 624), (699, 678, 628), (679, 682, 631), (941, 700, 633), (673, 684, 634), (675, 686, 635), (677, 688, 637), (690, 697, 609), (692, 691, 616), (701, 967, 868), (694, 699, 614), (696, 695, 618), (661, 674, 621), (693, 661, 702), (647, 703, 662), (703, 680, 630), (698, 705, 664), (705, 706, 644), (707, 701, 643), (700, 707, 665), (717, 647, 704), (706, 717, 669), (710, 711, 651), (712, 710, 659), (667, 627, 714), (640, 667, 713), (668, 640, 715), (981, 668, 716), (717, 712, 638), (627, 717, 708), (718, 709, 625), (711, 718, 670), (750, 788, 797), (991, 725, 741), (748, 723, 724), (860, 856, 774), (847, 722, 725), (776, 774, 856), (779, 776, 999), (738, 793, 801), (727, 796, 759), (759, 726, 727), (789, 792, 726), (790, 727, 726), (598, 599, 601), (817, 762, 783), (818, 760, 787), (825, 763, 800), (1196, 1191, 1154), (1037, 1158, 1157), (1037, 1157, 1163), (1196, 1097, 1197), (1198, 1097, 820), (775, 1037, 1163), (1160, 1159, 775), (775, 1163, 1160), (1197, 1097, 1198), (1162, 1161, 775), (1198, 820, 775), (775, 1159, 1162), (732, 767, 781), (733, 737, 794), (734, 768, 744), (778, 777, 1011), (799, 798, 767), (821, 764, 762), (736, 598, 784), (784, 785, 736), (1017, 741, 772), (754, 797, 596), (741, 754, 771), (752, 753, 770), (824, 761, 765), (766, 751, 728), (599, 748, 749), (725, 750, 754), (801, 793, 731), (722, 746, 750), (751, 745, 721), (730, 757, 756), (805, 757, 730), (729, 756, 758), (733, 760, 759), (782, 783, 762), (795, 787, 760), (800, 763, 734), (1037, 775, 778), (736, 785, 781), (759, 796, 794), (768, 738, 802), (777, 779, 1036), (762, 764, 799), (798, 769, 736), (735, 765, 761), (766, 739, 770), (772, 771, 747), (834, 772, 720), (774, 776, 728), (777, 778, 735), (776, 779, 739), (745, 780, 773), (782, 781, 753), (822, 783, 761), (785, 784, 751), (784, 786, 745), (761, 783, 782), (778, 775, 765), (781, 785, 766), (739, 779, 777), (803, 755, 599), (598, 736, 742), (736, 769, 742), (803, 599, 598), (806, 803, 598), (598, 742, 804), (819, 787, 763), (789, 726, 791), (790, 792, 729), (792, 789, 730), (727, 790, 731), (795, 794, 768), (738, 796, 727), (797, 788, 719), (798, 799, 743), (828, 797, 740), (742, 769, 802), (755, 803, 757), (756, 806, 804), (803, 806, 756), (726, 755, 805), (758, 804, 742), (763, 787, 795), (799, 764, 800), (794, 796, 738), (802, 769, 798), (840, 811, 816), (788, 830, 829), (771, 832, 831), (838, 810, 813), (747, 831, 833), (797, 828, 836), (772, 834, 1118), (719, 829, 827), (594, 1206, 1208), (596, 836, 832), (775, 820, 823), (764, 821, 826), (809, 842, 841), (812, 844, 843), (814, 843, 837), (811, 840, 846), (1086, 810, 838), (815, 841, 839), (808, 845, 842), (807, 846, 844), (811, 828, 827), (829, 830, 809), (831, 832, 812), (810, 834, 833), (833, 831, 814), (836, 828, 811), (1118, 834, 810), (816, 827, 829), (809, 830, 835), (812, 832, 836), (823, 820, 838), (826, 821, 840), (842, 819, 825), (844, 822, 824), (843, 824, 823), (840, 821, 817), (838, 820, 1097), (825, 826, 839), (818, 819, 842), (817, 822, 844), (953, 944, 862), (945, 862, 944), (861, 943, 954), (955, 969, 861), (861, 954, 955), (953, 862, 952), (969, 949, 861), (952, 862, 949), (1067, 851, 1023), (900, 848, 887), (1059, 861, 857), (859, 855, 996), (860, 941, 971), (968, 946, 1052), (860, 971, 968), (861, 942, 943), (1052, 860, 968), (947, 1059, 1052), (1052, 946, 947), (861, 951, 942), (950, 1059, 947), (861, 1059, 951), (892, 866, 891), (986, 867, 906), (896, 863, 907), (987, 879, 895), (909, 880, 910), (884, 868, 911), (977, 970, 948), (913, 881, 914), (958, 959, 915), (916, 875, 903), (917, 882, 918), (904, 876, 919), (920, 871, 899), (921, 883, 922), (888, 872, 923), (924, 923, 883), (907, 924, 921), (863, 888, 924), (925, 922, 876), (895, 925, 904), (879, 921, 925), (926, 899, 866), (922, 926, 892), (883, 920, 926), (982, 983, 965), (984, 982, 964), (867, 904, 927), (928, 918, 870), (894, 928, 898), (878, 917, 928), (973, 903, 852), (966, 929, 944), (965, 963, 929), (930, 975, 881), (897, 930, 913), (947, 958, 974), (931, 914, 874), (885, 931, 902), (869, 913, 931), (976, 948, 949), (914, 932, 890), (881, 912, 932), (978, 972, 961), (971, 978, 960), (850, 884, 933), (934, 910, 877), (889, 934, 905), (873, 909, 934), (985, 895, 867), (962, 935, 893), (961, 908, 935), (988, 907, 879), (972, 936, 908), (967, 981, 936), (989, 984, 970), (975, 937, 912), (959, 893, 989), (990, 980, 957), (983, 990, 963), (876, 892, 938), (939, 887, 871), (923, 939, 920), (872, 900, 939), (850, 941, 940), (854, 943, 942), (852, 945, 944), (864, 947, 946), (865, 949, 948), (869, 951, 950), (870, 953, 952), (874, 955, 954), (875, 957, 956), (877, 959, 958), (909, 960, 961), (910, 962, 959), (916, 963, 957), (917, 964, 965), (918, 966, 953), (884, 940, 967), (885, 942, 951), (889, 946, 968), (890, 969, 955), (894, 948, 970), (898, 952, 949), (901, 971, 941), (902, 954, 943), (903, 956, 945), (905, 958, 947), (873, 968, 960), (880, 961, 962), (868, 967, 972), (878, 970, 964), (882, 965, 966), (886, 944, 929), (973, 929, 963), (930, 974, 915), (897, 950, 974), (932, 976, 969), (912, 977, 976), (911, 972, 978), (933, 978, 971), (975, 915, 989), (937, 989, 977), (919, 983, 982), (927, 982, 984), (986, 893, 935), (985, 935, 908), (987, 908, 936), (988, 936, 981), (906, 984, 989), (979, 989, 893), (891, 980, 990), (938, 990, 983), (1076, 1067, 1027), (1018, 998, 991), (997, 996, 1025), (860, 1052, 1053), (998, 995, 847), (856, 1053, 1055), (999, 1055, 1058), (1080, 1072, 1014), (1038, 1075, 1001), (1001, 1069, 1000), (1071, 1068, 1000), (1000, 1038, 1001), (857, 861, 862), (1062, 1041, 1098), (1066, 1039, 1099), (1079, 1042, 1106), (1101, 1097, 1194), (1154, 1195, 1196), (1158, 1037, 1148), (1148, 1037, 1054), (1097, 1195, 1194), (1155, 1156, 1054), (1101, 1194, 1054), (1153, 1148, 1054), (1156, 1150, 1054), (1054, 1194, 1155), (1060, 1046, 1007), (1073, 1013, 1008), (1021, 1047, 1009), (1011, 1056, 1057), (1046, 1077, 1078), (1041, 1043, 1102), (1065, 857, 1063), (1012, 1064, 1063), (1051, 1018, 1017), (853, 1076, 1031), (1050, 1031, 1018), (1049, 1030, 1029), (1044, 1040, 1105), (1002, 1028, 1045), (1026, 1025, 858), (1031, 1027, 998), (1080, 1035, 1005), (1027, 1023, 995), (994, 1022, 1028), (1004, 1003, 1033), (1004, 1034, 1084), (1003, 1005, 1035), (1006, 1037, 1036), (1008, 1013, 1038), (1061, 1007, 1041), (1074, 1008, 1039), (1009, 1042, 1079), (1057, 1054, 1037), (1060, 1064, 1012), (1073, 1075, 1038), (1047, 1021, 1081), (1056, 1011, 1036), (1078, 1043, 1041), (1077, 1046, 1012), (1010, 1029, 1040), (1049, 1015, 1045), (1024, 1050, 1051), (993, 1051, 1115), (1002, 1055, 1053), (1010, 1057, 1056), (1015, 1058, 1055), (1022, 994, 1052), (1030, 1060, 1061), (1040, 1062, 1103), (1028, 1063, 1064), (1022, 1065, 1063), (1040, 1029, 1061), (1044, 1054, 1057), (1045, 1064, 1060), (1015, 1049, 1056), (858, 1032, 1082), (858, 1082, 857), (1048, 1012, 1019), (1019, 1012, 857), (857, 1082, 1085), (1083, 1019, 857), (1042, 1066, 1100), (1070, 1000, 1068), (1003, 1071, 1069), (1004, 1068, 1071), (1005, 1069, 1001), (1047, 1073, 1074), (1014, 1072, 1001), (992, 1067, 1076), (1020, 1078, 1077), (1016, 1076, 1109), (1081, 1048, 1019), (1034, 1082, 1032), (1033, 1035, 1083), (1033, 1085, 1082), (1084, 1032, 1000), (1035, 1080, 1019), (1042, 1009, 1074), (1079, 1043, 1078), (1014, 1075, 1073), (1081, 1021, 1077), (1096, 1091, 1122), (1110, 1111, 1067), (1112, 1113, 1050), (1093, 1090, 1120), (1114, 1112, 1024), (1117, 1109, 1076), (1118, 1115, 1051), (1108, 1110, 992), (1111, 1116, 851), (1113, 1117, 853), (1104, 1101, 1054), (1107, 1102, 1043), (1123, 1124, 1089), (1125, 1126, 1092), (1119, 1125, 1094), (1128, 1122, 1091), (1086, 1129, 1120), (1121, 1123, 1095), (1124, 1127, 1088), (1126, 1128, 1087), (1091, 1096, 1108), (1089, 1111, 1110), (1092, 1113, 1112), (1090, 1093, 1114), (1094, 1112, 1114), (1091, 1109, 1117), (1090, 1115, 1118), (1096, 1095, 1110), (1089, 1088, 1116), (1092, 1087, 1117), (1120, 1101, 1104), (1122, 1102, 1107), (1124, 1123, 1106), (1126, 1125, 1105), (1125, 1119, 1104), (1122, 1128, 1098), (1120, 1129, 1097), (1121, 1107, 1106), (1124, 1100, 1099), (1126, 1103, 1098), (1168, 105, 1142), (102, 98, 1182), (1181, 74, 76), (1138, 99, 78), (104, 99, 1138), (101, 103, 1143), (1134, 73, 77), (1142, 105, 101), (1131, 1132, 79), (79, 1165, 1131), (97, 104, 1141), (1137, 78, 73), (75, 79, 1132), (284, 1145, 1141), (284, 1141, 1138), (1132, 1131, 524), (1133, 1130, 524), (524, 284, 1138), (524, 1138, 1137), (1130, 1132, 524), (524, 1137, 1134), (103, 97, 1145), (1133, 77, 75), (1180, 76, 100), (100, 102, 1183), (1188, 48, 1155), (45, 41, 1199), (17, 19, 1203), (42, 21, 1163), (1158, 1148, 47), (47, 42, 1158), (44, 46, 1150), (16, 20, 1159), (22, 1185, 1198), (48, 44, 1156), (1153, 40, 47), (18, 22, 1161), (21, 16, 1160), (46, 40, 1153), (20, 18, 1162), (1203, 19, 43), (1201, 1202, 43), (43, 45, 1201), (74, 1165, 1164), (76, 1164, 1166), (102, 1167, 1168), (100, 1166, 1167), (1139, 1169, 1136), (1170, 1136, 1171), (1146, 1172, 1144), (1173, 1144, 1169), (1181, 1176, 1165), (98, 1168, 1177), (1136, 1169, 1174), (1171, 1136, 1175), (1172, 1177, 1178), (1144, 1178, 1174), (1170, 1180, 1179), (1135, 1181, 1180), (1146, 1173, 1183), (1173, 1139, 1179), (1171, 1176, 1181), (1146, 1182, 1177), (17, 1185, 1184), (19, 1184, 1186), (45, 1187, 1188), (43, 1186, 1187), (1147, 1189, 1154), (1149, 1201, 1190), (1149, 1191, 1151), (1192, 1151, 1193), (1204, 1198, 1185), (41, 1188, 1194), (1189, 1194, 1195), (1097, 1196, 1195), (1151, 1191, 1196), (1193, 1151, 1197), (1147, 1190, 1200), (1192, 1203, 1202), (1152, 1204, 1203), (1189, 1147, 1199), (1193, 1198, 1204), (1225, 4, 12, 1222, 1226), (1222, 12, 2, 1218, 1223), (1224, 8, 4, 1225), (1213, 14, 1, 1205), (1205, 1, 9, 1211), (1207, 1206, 594), (1217, 11, 7, 1216), (1220, 1224, 1225, 1226, 835, 830), (1211, 9, 5, 1215), (1219, 13, 0, 1221), (1210, 6, 14, 1213), (1218, 2, 11, 1217), (1214, 3, 10, 1209), (1215, 5, 13, 1219), (1221, 0, 8, 1224, 1220), (1209, 10, 6, 1210, 1208, 1206, 1207), (1212, 15, 3, 1214), (1216, 7, 15, 1212), (1190, 1154, 1149)])
me_cube_001.polygons.foreach_set('material_index', [3, 2, 2, 0, 0, 0, 0, 0, 2, 2, 2, 2, 2, 2, 0, 0, 0, 0, 0, 0, 0, 0, 0, 0, 0, 2, 2, 0, 0, 0, 0, 0, 2, 2, 2, 2, 2, 2, 0, 0, 0, 0, 0, 0, 0, 0, 0, 0, 0, 2, 2, 0, 0, 0, 0, 0, 2, 2, 2, 2, 2, 2, 0, 0, 0, 0, 0, 0, 0, 0, 0, 0, 0, 2, 2, 0, 0, 0, 0, 0, 2, 2, 2, 2, 2, 2, 0, 0, 0, 0, 0, 0, 0, 0, 0, 0, 0, 0, 0, 1, 0, 0, 1, 1, 1, 1, 0, 0, 0, 0, 0, 0, 0, 1, 1, 1, 1, 1, 1, 1, 1, 1, 1, 1, 1, 1, 0, 0, 1, 0, 0, 0, 0, 0, 0, 0, 0, 0, 0, 0, 0, 0, 0, 0, 0, 0, 0, 0, 0, 0, 1, 0, 0, 1, 0, 0, 0, 0, 0, 0, 0, 1, 1, 1, 1, 0, 0, 0, 0, 0, 0, 0, 0, 0, 0, 0, 0, 0, 0, 0, 0, 0, 0, 0, 0, 0, 0, 0, 0, 0, 0, 0, 0, 0, 0, 0, 0, 0, 0, 0, 0, 0, 0, 0, 0, 0, 0, 0, 0, 0, 0, 0, 0, 0, 0, 0, 0, 0, 0, 0, 0, 0, 0, 0, 0, 0, 0, 0, 0, 0, 0, 0, 0, 0, 0, 0, 0, 0, 0, 0, 0, 0, 0, 0, 0, 0, 0, 0, 0, 0, 0, 0, 0, 0, 0, 0, 0, 0, 0, 0, 0, 0, 0, 0, 0, 0, 0, 0, 0, 0, 0, 0, 0, 0, 0, 0, 0, 0, 0, 0, 0, 0, 0, 0, 0, 0, 0, 0, 0, 0, 0, 0, 0, 0, 0, 0, 0, 0, 0, 0, 0, 0, 0, 0, 0, 0, 0, 0, 0, 0, 0, 0, 0, 0, 0, 0, 0, 0, 0, 0, 0, 0, 0, 0, 0, 0, 0, 0, 0, 0, 0, 1, 0, 0, 1, 1, 1, 1, 0, 0, 0, 0, 0, 0, 0, 1, 1, 1, 1, 1, 1, 1, 1, 1, 1, 1, 1, 1, 0, 0, 1, 0, 0, 0, 0, 0, 0, 0, 0, 0, 0, 0, 0, 0, 0, 0, 0, 0, 0, 0, 0, 0, 1, 0, 0, 1, 0, 0, 0, 0, 0, 0, 0, 1, 1, 1, 1, 0, 0, 0, 0, 0, 0, 0, 0, 0, 0, 0, 0, 0, 0, 0, 0, 0, 0, 0, 0, 0, 0, 0, 0, 0, 0, 0, 0, 0, 0, 0, 0, 0, 0, 0, 0, 0, 0, 0, 0, 0, 0, 0, 0, 0, 0, 0, 0, 0, 0, 0, 0, 0, 0, 0, 0, 0, 0, 0, 0, 0, 0, 0, 0, 0, 0, 0, 0, 0, 0, 0, 0, 0, 0, 0, 0, 0, 0, 0, 0, 0, 0, 0, 0, 0, 0, 0, 0, 0, 0, 0, 0, 0, 0, 0, 0, 0, 0, 0, 0, 0, 0, 0, 0, 0, 0, 0, 0, 0, 0, 0, 0, 0, 0, 0, 0, 0, 0, 0, 0, 0, 0, 0, 0, 0, 0, 0, 0, 0, 0, 0, 0, 0, 0, 0, 0, 0, 0, 0, 0, 0, 0, 0, 0, 0, 0, 0, 0, 0, 0, 0, 0, 0, 0, 0, 0, 0, 0, 0, 0, 0, 0, 0, 0, 0, 0, 0, 0, 0, 0, 1, 0, 0, 0, 1, 1, 1, 1, 0, 0, 0, 0, 0, 0, 0, 1, 1, 1, 1, 1, 1, 1, 1, 1, 1, 1, 1, 1, 0, 0, 1, 0, 0, 0, 0, 0, 0, 0, 0, 0, 0, 0, 0, 0, 0, 0, 0, 0, 0, 0, 0, 0, 1, 0, 0, 1, 0, 0, 0, 0, 0, 0, 0, 1, 1, 1, 1, 0, 0, 0, 0, 0, 0, 0, 0, 0, 0, 0, 0, 0, 0, 0, 0, 0, 0, 0, 0, 0, 0, 0, 0, 0, 0, 0, 0, 0, 0, 0, 0, 0, 0, 0, 0, 0, 0, 0, 0, 0, 0, 0, 0, 0, 0, 0, 0, 0, 0, 0, 0, 0, 0, 0, 0, 0, 0, 0, 0, 0, 0, 0, 0, 0, 0, 0, 0, 0, 0, 0, 0, 0, 0, 0, 0, 0, 0, 0, 0, 0, 0, 0, 0, 0, 0, 0, 0, 0, 0, 0, 0, 0, 0, 0, 0, 0, 0, 0, 0, 0, 0, 0, 0, 0, 0, 0, 0, 0, 0, 0, 0, 0, 0, 0, 0, 0, 0, 0, 0, 0, 0, 0, 0, 0, 0, 0, 0, 0, 0, 0, 0, 0, 0, 0, 0, 0, 0, 0, 0, 0, 0, 0, 0, 0, 0, 0, 0, 0, 0, 0, 0, 0, 0, 0, 0, 0, 0, 0, 0, 0, 0, 0, 0, 0, 0, 0, 0, 0, 0, 0, 0, 0, 0, 0, 1, 0, 0, 0, 1, 1, 1, 1, 0, 0, 0, 0, 0, 0, 0, 1, 1, 1, 1, 1, 1, 1, 1, 1, 1, 1, 1, 1, 0, 0, 1, 0, 0, 0, 0, 0, 0, 0, 0, 0, 0, 0, 0, 0, 0, 0, 0, 0, 0, 0, 0, 0, 1, 0, 0, 1, 0, 0, 0, 0, 0, 0, 0, 1, 1, 1, 1, 0, 0, 0, 0, 0, 0, 0, 0, 0, 0, 0, 0, 0, 0, 0, 0, 0, 0, 0, 0, 0, 0, 0, 0, 0, 0, 0, 0, 0, 0, 0, 0, 0, 0, 0, 0, 0, 0, 0, 0, 0, 0, 0, 0, 0, 0, 0, 0, 0, 0, 0, 0, 0, 0, 0, 0, 0, 0, 0, 0, 0, 0, 0, 0, 0, 0, 0, 0, 0, 0, 0, 0, 0, 0, 0, 0, 0, 0, 0, 0, 0, 0, 0, 0, 0, 0, 0, 0, 0, 0, 0, 0, 0, 0, 0, 0, 0, 0, 0, 0, 0, 0, 0, 0, 0, 0, 0, 0, 0, 0, 0, 0, 0, 0, 0, 0, 0, 0, 0, 0, 0, 0, 0, 0, 0, 0, 0, 0, 0, 0, 0, 0, 0, 0, 0, 0, 0, 0, 0, 0, 0, 0, 0, 0, 0, 0, 0, 0, 0, 0, 0, 0, 0, 0, 0, 0, 0, 0, 0, 0, 0, 0, 0, 0, 0, 0, 0, 0, 0, 0, 0, 0, 0, 0, 0, 0, 0, 0, 0, 0, 0, 0, 0, 0, 0, 0, 0, 0, 0, 0, 0, 0, 0, 0, 0, 0, 0, 0, 0, 0, 0, 0, 0, 0, 0, 0, 0, 0, 0, 0, 0, 0, 0, 0, 0, 0, 0, 0, 0, 0, 0, 0, 0, 0, 0, 0, 0, 0, 0, 0, 0, 0, 0, 0, 0, 0, 0, 0, 0, 0, 0, 0, 0, 0, 0, 0, 0, 0, 2, 2, 0, 0, 0, 0, 0, 2, 2, 2, 2, 2, 2, 0, 0, 0, 0, 0, 0, 0, 0, 0, 0, 0, 2, 2, 0, 0, 0, 0, 0, 2, 2, 2, 2, 2, 2, 0, 0, 0, 0, 0, 0, 0, 0, 0, 0, 0, 2, 2, 0, 0, 0, 0, 0, 2, 2, 2, 2, 2, 2, 0, 0, 0, 0, 0, 0, 0, 0, 0, 0, 0, 2, 2, 0, 0, 0, 0, 0, 2, 2, 2, 2, 2, 2, 0, 0, 0, 0, 0, 0, 0, 0, 0, 0, 0, 0, 0, 0, 0, 0, 0, 0, 0, 0, 1, 0, 0, 0, 0, 0, 0, 0, 0, 0, 0, 0, 1, 1, 1, 1, 0, 0, 0, 0, 0, 0, 0, 1, 1, 1, 1, 1, 1, 1, 1, 1, 1, 1, 1, 1, 0, 0, 1, 0, 0, 0, 0, 0, 0, 0, 0, 0, 0, 0, 0, 0, 0, 0, 0, 0, 0, 0, 0, 0, 1, 0, 0, 1, 0, 0, 0, 0, 0, 0, 0, 1, 1, 1, 1, 0, 0, 0, 0, 0, 0, 0, 0, 0, 0, 0, 0, 0, 0, 0, 0, 0, 0, 0, 0, 0, 0, 0, 0, 0, 0, 0, 0, 0, 0, 0, 0, 0, 0, 0, 0, 0, 0, 0, 0, 0, 0, 0, 0, 0, 0, 0, 0, 0, 0, 0, 0, 0, 0, 0, 0, 0, 0, 0, 0, 0, 0, 0, 0, 0, 0, 0, 0, 0, 0, 0, 0, 0, 0, 0, 0, 0, 0, 0, 0, 0, 0, 0, 0, 0, 0, 0, 0, 0, 0, 0, 0, 0, 0, 0, 0, 0, 0, 0, 0, 0, 0, 0, 0, 0, 0, 0, 0, 0, 0, 0, 0, 0, 0, 0, 0, 0, 0, 0, 0, 0, 0, 0, 0, 0, 0, 0, 0, 0, 0, 0, 0, 0, 0, 0, 0, 0, 0, 0, 0, 0, 0, 0, 0, 0, 0, 0, 0, 0, 0, 0, 0, 0, 0, 0, 0, 0, 0, 0, 0, 0, 0, 0, 0, 0, 0, 0, 0, 0, 0, 0, 0, 0, 0, 0, 0, 0, 0, 0, 0, 0, 1, 0, 0, 0, 0, 0, 0, 0, 0, 0, 0, 0, 1, 1, 1, 1, 0, 0, 0, 0, 0, 0, 0, 1, 1, 1, 1, 1, 1, 1, 1, 1, 1, 1, 1, 1, 0, 0, 1, 0, 0, 0, 0, 0, 0, 0, 0, 0, 0, 0, 0, 0, 0, 0, 0, 0, 0, 0, 0, 0, 1, 0, 0, 1, 0, 0, 0, 0, 0, 0, 0, 1, 1, 1, 1, 0, 0, 0, 0, 0, 0, 0, 0, 0, 0, 0, 0, 0, 0, 0, 0, 0, 0, 0, 0, 0, 0, 0, 0, 0, 0, 0, 0, 0, 0, 0, 0, 0, 0, 0, 0, 0, 0, 0, 0, 0, 0, 0, 0, 0, 0, 0, 0, 0, 0, 0, 0, 0, 0, 0, 0, 0, 0, 0, 0, 0, 0, 0, 0, 0, 0, 0, 0, 0, 0, 0, 0, 0, 0, 0, 0, 0, 0, 0, 0, 0, 0, 0, 0, 0, 0, 0, 0, 0, 0, 0, 0, 0, 0, 0, 0, 0, 0, 0, 0, 0, 0, 0, 0, 0, 0, 0, 0, 0, 0, 0, 0, 0, 0, 0, 0, 0, 0, 0, 0, 0, 0, 0, 0, 0, 0, 0, 0, 0, 0, 0, 0, 0, 0, 0, 0, 0, 0, 0, 0, 0, 0, 0, 0, 0, 0, 0, 0, 0, 0, 0, 0, 0, 0, 0, 0, 0, 0, 0, 0, 0, 0, 0, 0, 0, 0, 0, 0, 0, 0, 0, 0, 0, 0, 0, 0, 0, 0, 0, 0, 0, 0, 0, 0, 0, 0, 0, 0, 0, 0, 0, 0, 0, 0, 0, 0, 0, 1, 0, 0, 0, 0, 0, 0, 0, 0, 0, 0, 0, 0, 1, 1, 1, 1, 0, 0, 0, 0, 0, 0, 0, 1, 1, 1, 1, 1, 1, 1, 1, 1, 1, 1, 1, 1, 0, 0, 1, 0, 0, 0, 0, 0, 0, 0, 0, 0, 0, 0, 0, 0, 0, 0, 0, 0, 0, 0, 0, 0, 1, 0, 0, 1, 0, 0, 0, 0, 0, 0, 0, 1, 1, 1, 1, 0, 0, 0, 0, 0, 0, 0, 0, 0, 0, 0, 0, 0, 0, 0, 0, 0, 0, 0, 0, 0, 0, 0, 0, 0, 0, 0, 0, 0, 0, 0, 0, 0, 0, 0, 0, 0, 0, 0, 0, 0, 0, 0, 0, 0, 0, 0, 0, 0, 0, 0, 0, 0, 0, 0, 0, 0, 0, 0, 0, 0, 0, 0, 0, 0, 0, 0, 0, 0, 0, 0, 0, 0, 0, 0, 0, 0, 0, 0, 0, 0, 0, 0, 0, 0, 0, 0, 0, 0, 0, 0, 0, 0, 0, 0, 0, 0, 0, 0, 0, 0, 0, 0, 0, 0, 0, 0, 0, 0, 0, 0, 0, 0, 0, 0, 0, 0, 0, 0, 0, 0, 0, 0, 0, 0, 0, 0, 0, 0, 0, 0, 0, 0, 0, 0, 0, 0, 0, 0, 0, 0, 0, 0, 0, 0, 0, 0, 0, 0, 0, 0, 0, 0, 0, 0, 0, 0, 0, 0, 0, 0, 0, 0, 0, 0, 0, 0, 0, 0, 0, 0, 0, 0, 0, 0, 0, 0, 0, 0, 0, 0, 0, 0, 0, 0, 0, 0, 0, 0, 0, 0, 0, 0, 0, 0, 0, 0, 0, 0, 0, 1, 0, 0, 0, 0, 0, 0, 0, 0, 0, 0, 0, 0, 1, 1, 1, 1, 0, 0, 0, 0, 0, 0, 0, 1, 1, 1, 1, 1, 1, 1, 1, 1, 1, 1, 1, 1, 0, 0, 1, 0, 0, 0, 0, 0, 0, 0, 0, 0, 0, 0, 0, 0, 0, 0, 0, 0, 0, 0, 0, 0, 1, 0, 0, 1, 0, 0, 0, 0, 0, 0, 0, 1, 1, 1, 1, 0, 0, 0, 0, 0, 0, 0, 0, 0, 0, 0, 0, 0, 0, 0, 0, 0, 0, 0, 0, 0, 0, 0, 0, 0, 0, 0, 0, 0, 0, 0, 0, 0, 0, 0, 0, 0, 0, 0, 0, 0, 0, 0, 0, 0, 0, 0, 0, 0, 0, 0, 0, 0, 0, 0, 0, 0, 0, 0, 0, 0, 0, 0, 0, 0, 0, 0, 0, 0, 0, 0, 0, 0, 0, 0, 0, 0, 0, 0, 0, 0, 0, 0, 0, 0, 0, 0, 0, 0, 0, 0, 0, 0, 0, 0, 0, 0, 0, 0, 0, 0, 0, 0, 0, 0, 0, 0, 0, 0, 0, 0, 0, 0, 0, 0, 0, 0, 0, 0, 0, 0, 0, 0, 0, 0, 0, 0, 0, 0, 0, 0, 0, 0, 0, 0, 0, 0, 0, 0, 0, 0, 0, 0, 0, 0, 0, 0, 0, 0, 0, 0, 0, 0, 0, 0, 0, 0, 0, 0, 0, 0, 0, 0, 0, 0, 0, 0, 0, 0, 0, 0, 0, 0, 0, 0, 0, 0, 0, 0, 0, 0, 0, 0, 0, 0, 0, 0, 0, 0, 0, 0, 0, 0, 0, 0, 0, 0, 0, 0, 0, 0, 0, 0, 0, 0, 0, 0, 0, 0, 0, 0, 0, 0, 0, 0, 0, 0, 0, 0, 0, 0, 0, 0, 0, 0, 0, 0, 0, 0, 0, 0, 0, 0, 0, 0, 0, 0, 0, 0, 0, 0, 0, 0, 0, 0, 0, 0, 0, 0, 0, 0, 0, 0, 0, 0, 0, 0, 0, 0, 0, 0, 0, 0, 0, 0, 0, 0, 0, 0, 0, 0, 0, 0, 0, 0, 0, 0, 0, 0, 0, 0, 0, 0, 0, 0, 0, 0, 0, 0, 0, 0, 0, 0])
me_cube_001.materials.append(mat_murchateau_001)
me_cube_001.materials.append(mat_sol_001)
me_cube_001.materials.append(mat_interieurchateau_001)
me_cube_001.materials.append(mat_toit_001)
me_cube_001.use_remesh_preserve_volume = False
me_cube_001.use_remesh_preserve_attributes = False
me_cube_001.use_mirror_vertex_groups = False
me_cube_001.update()

# ---- objects
ob_lamp = bpy.data.objects.new('Lamp', light_lamp)
ob_camera = bpy.data.objects.new('Camera', cam_camera)
ob_donjon = bpy.data.objects.new('Donjon', me_cube_001)

# ---- transforms, parenting, visibility, modifiers, constraints
ob_lamp.location = (4.076, 1.005, 5.904)
ob_lamp.rotation_euler = (0.6503, 0.05522, 1.866)
ob_lamp.lock_rotations_4d = False
ob_lamp.empty_display_type = 'ARROWS'
ob_lamp.color = (0.0, 0.0, 0.0, 0.0)
ob_lamp.lineart.crease_threshold = 0.0
ob_camera.location = (7.481, -6.508, 5.344)
ob_camera.rotation_euler = (1.109, 0.0, 0.8149)
ob_camera.lock_rotations_4d = False
ob_camera.empty_display_type = 'ARROWS'
ob_camera.color = (0.0, 0.0, 0.0, 0.0)
ob_camera.display_type = 'WIRE'
ob_camera.lineart.crease_threshold = 0.0
ob_donjon.location = (0.0, 0.0, 0.0)
ob_donjon.scale = (1.74, 1.74, 1.74)
ob_donjon.lineart.crease_threshold = 0.0

# ---- collection membership
col_collection_1.objects.link(ob_lamp)
col_collection_1.objects.link(ob_camera)
col_collection_1.objects.link(ob_donjon)

# ---- scene / render settings (as saved in the file)
scene.camera = ob_camera
scene.frame_start = 1; scene.frame_end = 250; scene.frame_set(1)
scene.render.engine = 'BLENDER_EEVEE_NEXT'
scene.render.resolution_percentage = 50
scene.render.dither_intensity = 0.0
scene.cycles.use_denoising = False
scene.cycles.samples = 128
scene.cycles.sampling_pattern = 'TABULATED_SOBOL'
scene.cycles.light_sampling_threshold = 0.0
scene.cycles.use_adaptive_sampling = False
scene.cycles.use_light_tree = False
scene.cycles.blur_glossy = 0.0
scene.cycles.sample_clamp_indirect = 0.0
scene.view_settings.view_transform = 'Standard'
bpy.context.view_layer.update()

